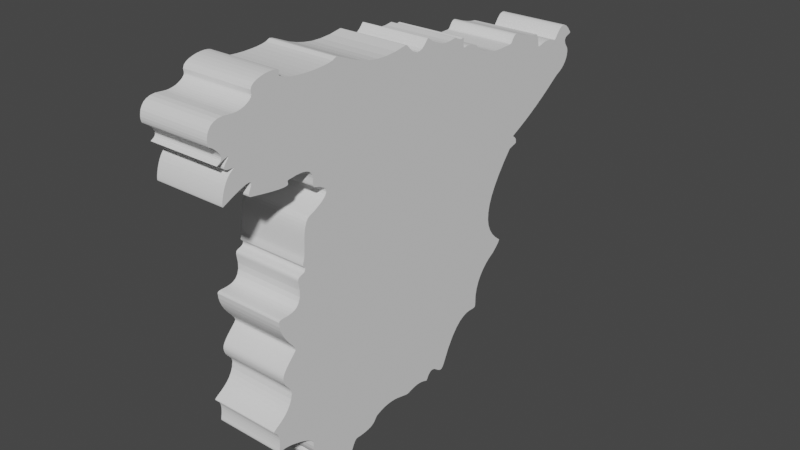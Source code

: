 # Source: espana.blend  (saved by Blender 2.80.75; exported with 4.5.12 LTS)
import bpy
from mathutils import Matrix  # noqa: F401  (used for matrix-valued properties, if any)

bpy.ops.wm.read_factory_settings(use_empty=True)
scene = bpy.context.scene
scene.name = 'Scene'

# ---- collections
col_collection = bpy.data.collections.new('Collection'); scene.collection.children.link(col_collection)

# ---- world
world_world = bpy.data.worlds.new('World'); scene.world = world_world
world_world.use_nodes = True; world_world.node_tree.nodes.clear()
_N = world_world.node_tree.nodes; _L = world_world.node_tree.links
n0 = _N.new('ShaderNodeOutputWorld'); n0.name = 'World Output'; n0.location = (300, 300)
n1 = _N.new('ShaderNodeBackground'); n1.name = 'Background'; n1.location = (10, 300)
n1.inputs[0].default_value = (0.05088, 0.05088, 0.05088, 1.0)
_L.new(n1.outputs[0], n0.inputs[0])
n0.is_active_output = True
world_world.color = (0.05088, 0.05088, 0.05088)
world_world.use_sun_shadow = False
world_world.sun_shadow_jitter_overblur = 0.0

# ---- meshes
me_beziercurve = bpy.data.meshes.new('BezierCurve')
me_beziercurve.from_pydata([(0.09282, 1.586, -0.1743), (0.1949, 1.503, -0.1743), (0.29, 1.435, -0.1743), (0.3784, 1.38, -0.1743), (0.4606, 1.339, -0.1743), (0.5369, 1.312, -0.1743), (0.608, 1.299, -0.1743), (0.674, 1.298, -0.1743), (0.7356, 1.31, -0.1743), (0.793, 1.335, -0.1743), (0.8468, 1.372, -0.1743), (0.8973, 1.421, -0.1743), (0.9449, 1.481, -0.1743), (0.952, 1.484, -0.1743), (0.9625, 1.48, -0.1743), (0.9756, 1.47, -0.1743), (0.9902, 1.457, -0.1743), (1.005, 1.441, -0.1743), (1.02, 1.425, -0.1743), (1.034, 1.41, -0.1743), (1.045, 1.397, -0.1743), (1.063, 1.366, -0.1743), (1.084, 1.332, -0.1743), (1.114, 1.295, -0.1743), (1.151, 1.256, -0.1743), (1.197, 1.22, -0.1743), (1.251, 1.188, -0.1743), (1.314, 1.164, -0.1743), (1.386, 1.15, -0.1743), (1.467, 1.15, -0.1743), (1.491, 1.148, -0.1743), (1.501, 1.137, -0.1743), (1.503, 1.119, -0.1743), (1.502, 1.093, -0.1743), (1.5, 1.06, -0.1743), (1.504, 1.021, -0.1743), (1.517, 0.9769, -0.1743), (1.543, 0.9281, -0.1743), (1.588, 0.8753, -0.1743), (1.656, 0.8192, -0.1743), (1.751, 0.7603, -0.1743), (1.878, 0.6995, -0.1743), (1.906, 0.6831, -0.1743), (1.92, 0.6659, -0.1743), (1.921, 0.6478, -0.1743), (1.914, 0.629, -0.1743), (1.901, 0.6095, -0.1743), (1.886, 0.5893, -0.1743), (1.871, 0.5685, -0.1743), (1.862, 0.5472, -0.1743), (1.859, 0.5253, -0.1743), (1.868, 0.5029, -0.1743), (1.89, 0.48, -0.1743), (1.929, 0.4568, -0.1743), (1.932, 0.4536, -0.1743), (1.931, 0.4478, -0.1743), (1.928, 0.4391, -0.1743), (1.923, 0.4275, -0.1743), (1.918, 0.4127, -0.1743), (1.913, 0.3946, -0.1743), (1.908, 0.373, -0.1743), (1.906, 0.3477, -0.1743), (1.905, 0.3186, -0.1743), (1.909, 0.2855, -0.1743), (1.916, 0.2482, -0.1743), (1.928, 0.2065, -0.1743), (1.93, 0.1907, -0.1743), (1.928, 0.171, -0.1743), (1.922, 0.1476, -0.1743), (1.915, 0.1206, -0.1743), (1.907, 0.09018, -0.1743), (1.899, 0.0564, -0.1743), (1.893, 0.01943, -0.1743), (1.89, -0.0206, -0.1743), (1.891, -0.06356, -0.1743), (1.896, -0.1093, -0.1743), (1.908, -0.1577, -0.1743), (1.928, -0.2087, -0.1743), (1.934, -0.2178, -0.1743), (1.942, -0.225, -0.1743), (1.951, -0.2315, -0.1743), (1.961, -0.2386, -0.1743), (1.972, -0.2474, -0.1743), (1.982, -0.2591, -0.1743), (1.992, -0.275, -0.1743), (2.001, -0.2962, -0.1743), (2.007, -0.324, -0.1743), (2.012, -0.3596, -0.1743), (2.014, -0.4042, -0.1743), (2.012, -0.459, -0.1743), (2.015, -0.4728, -0.1743), (2.025, -0.4854, -0.1743), (2.04, -0.4972, -0.1743), (2.06, -0.5086, -0.1743), (2.083, -0.5199, -0.1743), (2.107, -0.5316, -0.1743), (2.132, -0.544, -0.1743), (2.155, -0.5576, -0.1743), (2.176, -0.5728, -0.1743), (2.194, -0.5899, -0.1743), (2.206, -0.6093, -0.1743), (2.212, -0.6315, -0.1743), (2.209, -0.6505, -0.1743), (2.197, -0.677, -0.1743), (2.18, -0.7088, -0.1743), (2.157, -0.7437, -0.1743), (2.13, -0.7794, -0.1743), (2.102, -0.8137, -0.1743), (2.073, -0.8445, -0.1743), (2.045, -0.8694, -0.1743), (2.019, -0.8863, -0.1743), (1.997, -0.8929, -0.1743), (1.98, -0.8871, -0.1743), (1.971, -0.8665, -0.1743), (1.967, -0.8569, -0.1743), (1.963, -0.8557, -0.1743), (1.957, -0.8614, -0.1743), (1.949, -0.8723, -0.1743), (1.939, -0.8871, -0.1743), (1.925, -0.9042, -0.1743), (1.908, -0.922, -0.1743), (1.887, -0.939, -0.1743), (1.861, -0.9538, -0.1743), (1.831, -0.9647, -0.1743), (1.794, -0.9702, -0.1743), (1.752, -0.9688, -0.1743), (1.739, -0.9734, -0.1743), (1.723, -0.989, -0.1743), (1.707, -1.014, -0.1743), (1.69, -1.045, -0.1743), (1.674, -1.082, -0.1743), (1.659, -1.122, -0.1743), (1.646, -1.164, -0.1743), (1.635, -1.204, -0.1743), (1.628, -1.242, -0.1743), (1.625, -1.276, -0.1743), (1.627, -1.303, -0.1743), (1.635, -1.321, -0.1743), (1.64, -1.33, -0.1743), (1.637, -1.334, -0.1743), (1.627, -1.335, -0.1743), (1.612, -1.333, -0.1743), (1.593, -1.329, -0.1743), (1.57, -1.326, -0.1743), (1.546, -1.324, -0.1743), (1.52, -1.324, -0.1743), (1.494, -1.327, -0.1743), (1.469, -1.335, -0.1743), (1.447, -1.349, -0.1743), (1.428, -1.37, -0.1743), (1.419, -1.377, -0.1743), (1.411, -1.374, -0.1743), (1.402, -1.363, -0.1743), (1.391, -1.346, -0.1743), (1.378, -1.324, -0.1743), (1.362, -1.299, -0.1743), (1.343, -1.273, -0.1743), (1.32, -1.247, -0.1743), (1.291, -1.222, -0.1743), (1.258, -1.201, -0.1743), (1.219, -1.184, -0.1743), (1.172, -1.175, -0.1743), (1.159, -1.175, -0.1743), (1.146, -1.178, -0.1743), (1.134, -1.183, -0.1743), (1.123, -1.19, -0.1743), (1.112, -1.199, -0.1743), (1.1, -1.209, -0.1743), (1.088, -1.219, -0.1743), (1.075, -1.228, -0.1743), (1.062, -1.237, -0.1743), (1.046, -1.244, -0.1743), (1.029, -1.249, -0.1743), (1.009, -1.252, -0.1743), (0.9945, -1.251, -0.1743), (0.9794, -1.247, -0.1743), (0.9641, -1.24, -0.1743), (0.9486, -1.23, -0.1743), (0.933, -1.219, -0.1743), (0.9173, -1.206, -0.1743), (0.9017, -1.192, -0.1743), (0.8861, -1.177, -0.1743), (0.8706, -1.162, -0.1743), (0.8554, -1.147, -0.1743), (0.8405, -1.132, -0.1743), (0.8258, -1.119, -0.1743), (0.814, -1.113, -0.1743), (0.8, -1.116, -0.1743), (0.7836, -1.125, -0.1743), (0.7648, -1.138, -0.1743), (0.7434, -1.156, -0.1743), (0.7192, -1.176, -0.1743), (0.6922, -1.196, -0.1743), (0.6622, -1.216, -0.1743), (0.6291, -1.234, -0.1743), (0.5926, -1.249, -0.1743), (0.5527, -1.259, -0.1743), (0.5093, -1.263, -0.1743), (0.4985, -1.258, -0.1743), (0.4936, -1.243, -0.1743), (0.4925, -1.221, -0.1743), (0.4927, -1.194, -0.1743), (0.492, -1.164, -0.1743), (0.4881, -1.133, -0.1743), (0.4787, -1.103, -0.1743), (0.4615, -1.077, -0.1743), (0.4341, -1.057, -0.1743), (0.3943, -1.044, -0.1743), (0.3398, -1.042, -0.1743), (0.2683, -1.052, -0.1743), (0.2556, -1.053, -0.1743), (0.2458, -1.051, -0.1743), (0.2383, -1.047, -0.1743), (0.2328, -1.04, -0.1743), (0.2286, -1.032, -0.1743), (0.2252, -1.023, -0.1743), (0.2222, -1.013, -0.1743), (0.219, -1.004, -0.1743), (0.2152, -0.9949, -0.1743), (0.2102, -0.9874, -0.1743), (0.2035, -0.9817, -0.1743), (0.1947, -0.9783, -0.1743), (0.1828, -0.9767, -0.1743), (0.1753, -0.9773, -0.1743), (0.1711, -0.9797, -0.1743), (0.1691, -0.9831, -0.1743), (0.1682, -0.9871, -0.1743), (0.1674, -0.9911, -0.1743), (0.1656, -0.9945, -0.1743), (0.1619, -0.9968, -0.1743), (0.155, -0.9975, -0.1743), (0.1441, -0.9959, -0.1743), (0.128, -0.9915, -0.1743), (0.1057, -0.9838, -0.1743), (0.08866, -0.9797, -0.1743), (0.06572, -0.9771, -0.1743), (0.03815, -0.9755, -0.1743), (0.007208, -0.9742, -0.1743), (-0.02586, -0.9728, -0.1743), (-0.0598, -0.9707, -0.1743), (-0.09335, -0.9673, -0.1743), (-0.1253, -0.9621, -0.1743), (-0.1543, -0.9544, -0.1743), (-0.1792, -0.9438, -0.1743), (-0.1986, -0.9297, -0.1743), (-0.2114, -0.9114, -0.1743), (-0.2191, -0.8938, -0.1743), (-0.2299, -0.8695, -0.1743), (-0.2435, -0.841, -0.1743), (-0.2593, -0.8112, -0.1743), (-0.277, -0.7828, -0.1743), (-0.296, -0.7583, -0.1743), (-0.316, -0.7406, -0.1743), (-0.3365, -0.7323, -0.1743), (-0.3571, -0.7361, -0.1743), (-0.3772, -0.7547, -0.1743), (-0.3965, -0.7908, -0.1743), (-0.4145, -0.847, -0.1743), (-0.4214, -0.8574, -0.1743), (-0.4339, -0.8618, -0.1743), (-0.4507, -0.8625, -0.1743), (-0.4703, -0.8619, -0.1743), (-0.4913, -0.8625, -0.1743), (-0.5124, -0.8665, -0.1743), (-0.5321, -0.8763, -0.1743), (-0.549, -0.8943, -0.1743), (-0.5616, -0.9229, -0.1743), (-0.5687, -0.9644, -0.1743), (-0.5688, -1.021, -0.1743), (-0.5604, -1.095, -0.1743), (-0.5596, -1.101, -0.1743), (-0.561, -1.092, -0.1743), (-0.564, -1.073, -0.1743), (-0.568, -1.046, -0.1743), (-0.5725, -1.018, -0.1743), (-0.5766, -0.9911, -0.1743), (-0.5799, -0.9701, -0.1743), (-0.5816, -0.959, -0.1743), (-0.5812, -0.9619, -0.1743), (-0.5779, -0.9828, -0.1743), (-0.5712, -1.026, -0.1743), (-0.5604, -1.095, -0.1743), (-0.5569, -1.105, -0.1743), (-0.5511, -1.107, -0.1743), (-0.5441, -1.106, -0.1743), (-0.5366, -1.103, -0.1743), (-0.5295, -1.103, -0.1743), (-0.5237, -1.109, -0.1743), (-0.5199, -1.124, -0.1743), (-0.5189, -1.152, -0.1743), (-0.5218, -1.195, -0.1743), (-0.5292, -1.258, -0.1743), (-0.542, -1.343, -0.1743), (-0.5611, -1.454, -0.1743), (-0.568, -1.465, -0.1743), (-0.5811, -1.466, -0.1743), (-0.5981, -1.46, -0.1743), (-0.617, -1.451, -0.1743), (-0.6355, -1.442, -0.1743), (-0.6516, -1.438, -0.1743), (-0.663, -1.441, -0.1743), (-0.6675, -1.455, -0.1743), (-0.6631, -1.484, -0.1743), (-0.6476, -1.531, -0.1743), (-0.6188, -1.6, -0.1743), (-0.5746, -1.694, -0.1743), (-0.5766, -1.697, -0.1743), (-0.5853, -1.698, -0.1743), (-0.5998, -1.697, -0.1743), (-0.6187, -1.694, -0.1743), (-0.6412, -1.689, -0.1743), (-0.666, -1.682, -0.1743), (-0.692, -1.673, -0.1743), (-0.7183, -1.662, -0.1743), (-0.7437, -1.648, -0.1743), (-0.767, -1.632, -0.1743), (-0.7873, -1.613, -0.1743), (-0.8034, -1.592, -0.1743), (-0.8114, -1.58, -0.1743), (-0.8158, -1.578, -0.1743), (-0.8176, -1.584, -0.1743), (-0.8179, -1.595, -0.1743), (-0.8177, -1.61, -0.1743), (-0.8181, -1.626, -0.1743), (-0.8202, -1.64, -0.1743), (-0.8249, -1.652, -0.1743), (-0.8335, -1.658, -0.1743), (-0.8468, -1.657, -0.1743), (-0.8661, -1.646, -0.1743), (-0.8923, -1.624, -0.1743), (-0.9031, -1.616, -0.1743), (-0.9079, -1.617, -0.1743), (-0.9077, -1.625, -0.1743), (-0.9037, -1.638, -0.1743), (-0.8973, -1.655, -0.1743), (-0.8897, -1.673, -0.1743), (-0.8819, -1.69, -0.1743), (-0.8754, -1.704, -0.1743), (-0.8712, -1.714, -0.1743), (-0.8705, -1.717, -0.1743), (-0.8747, -1.711, -0.1743), (-0.8849, -1.694, -0.1743), (-0.8962, -1.681, -0.1743), (-0.9093, -1.676, -0.1743), (-0.9235, -1.676, -0.1743), (-0.9385, -1.682, -0.1743), (-0.9536, -1.691, -0.1743), (-0.9683, -1.703, -0.1743), (-0.982, -1.717, -0.1743), (-0.9943, -1.73, -0.1743), (-1.005, -1.744, -0.1743), (-1.012, -1.755, -0.1743), (-1.017, -1.763, -0.1743), (-1.018, -1.767, -0.1743), (-1.019, -1.771, -0.1743), (-1.029, -1.775, -0.1743), (-1.044, -1.778, -0.1743), (-1.064, -1.779, -0.1743), (-1.086, -1.776, -0.1743), (-1.11, -1.77, -0.1743), (-1.133, -1.758, -0.1743), (-1.155, -1.741, -0.1743), (-1.172, -1.716, -0.1743), (-1.184, -1.683, -0.1743), (-1.189, -1.641, -0.1743), (-1.185, -1.589, -0.1743), (-1.182, -1.56, -0.1743), (-1.182, -1.532, -0.1743), (-1.185, -1.506, -0.1743), (-1.19, -1.482, -0.1743), (-1.197, -1.459, -0.1743), (-1.206, -1.44, -0.1743), (-1.216, -1.422, -0.1743), (-1.226, -1.408, -0.1743), (-1.237, -1.397, -0.1743), (-1.247, -1.39, -0.1743), (-1.257, -1.387, -0.1743), (-1.266, -1.388, -0.1743), (-1.292, -1.391, -0.1743), (-1.314, -1.381, -0.1743), (-1.332, -1.361, -0.1743), (-1.346, -1.333, -0.1743), (-1.357, -1.299, -0.1743), (-1.365, -1.263, -0.1743), (-1.369, -1.226, -0.1743), (-1.37, -1.193, -0.1743), (-1.367, -1.164, -0.1743), (-1.362, -1.143, -0.1743), (-1.353, -1.133, -0.1743), (-1.342, -1.135, -0.1743), (-1.323, -1.139, -0.1743), (-1.307, -1.122, -0.1743), (-1.294, -1.086, -0.1743), (-1.284, -1.037, -0.1743), (-1.277, -0.9778, -0.1743), (-1.272, -0.9125, -0.1743), (-1.27, -0.8448, -0.1743), (-1.271, -0.7787, -0.1743), (-1.274, -0.718, -0.1743), (-1.28, -0.6667, -0.1743), (-1.288, -0.6284, -0.1743), (-1.298, -0.6072, -0.1743), (-1.305, -0.5905, -0.1743), (-1.301, -0.5661, -0.1743), (-1.289, -0.5338, -0.1743), (-1.272, -0.4933, -0.1743), (-1.251, -0.4444, -0.1743), (-1.228, -0.3868, -0.1743), (-1.207, -0.3203, -0.1743), (-1.19, -0.2447, -0.1743), (-1.178, -0.1596, -0.1743), (-1.175, -0.06485, -0.1743), (-1.182, 0.03982, -0.1743), (-1.201, 0.1546, -0.1743), (-1.199, 0.1643, -0.1743), (-1.191, 0.1761, -0.1743), (-1.177, 0.1899, -0.1743), (-1.161, 0.2059, -0.1743), (-1.144, 0.2239, -0.1743), (-1.129, 0.2441, -0.1743), (-1.118, 0.2664, -0.1743), (-1.112, 0.2909, -0.1743), (-1.114, 0.3175, -0.1743), (-1.125, 0.3463, -0.1743), (-1.149, 0.3773, -0.1743), (-1.186, 0.4104, -0.1743), (-1.19, 0.4169, -0.1743), (-1.187, 0.426, -0.1743), (-1.179, 0.438, -0.1743), (-1.168, 0.4535, -0.1743), (-1.154, 0.4727, -0.1743), (-1.14, 0.4961, -0.1743), (-1.126, 0.5242, -0.1743), (-1.113, 0.5574, -0.1743), (-1.104, 0.596, -0.1743), (-1.1, 0.6406, -0.1743), (-1.101, 0.6914, -0.1743), (-1.11, 0.749, -0.1743), (-1.111, 0.7573, -0.1743), (-1.109, 0.765, -0.1743), (-1.106, 0.7722, -0.1743), (-1.102, 0.7792, -0.1743), (-1.098, 0.7863, -0.1743), (-1.093, 0.7936, -0.1743), (-1.088, 0.8014, -0.1743), (-1.085, 0.8099, -0.1743), (-1.082, 0.8193, -0.1743), (-1.081, 0.8298, -0.1743), (-1.083, 0.8417, -0.1743), (-1.087, 0.8552, -0.1743), (-1.087, 0.8618, -0.1743), (-1.083, 0.8657, -0.1743), (-1.076, 0.8675, -0.1743), (-1.066, 0.8678, -0.1743), (-1.054, 0.8673, -0.1743), (-1.042, 0.8666, -0.1743), (-1.03, 0.8665, -0.1743), (-1.018, 0.8675, -0.1743), (-1.009, 0.8703, -0.1743), (-1.003, 0.8756, -0.1743), (-1.001, 0.884, -0.1743), (-1.004, 0.8962, -0.1743), (-1.006, 0.906, -0.1743), (-1.008, 0.9182, -0.1743), (-1.007, 0.9324, -0.1743), (-1.006, 0.948, -0.1743), (-1.004, 0.9643, -0.1743), (-1.001, 0.9809, -0.1743), (-0.9966, 0.9972, -0.1743), (-0.9918, 1.013, -0.1743), (-0.9863, 1.026, -0.1743), (-0.9802, 1.038, -0.1743), (-0.9736, 1.047, -0.1743), (-0.9667, 1.053, -0.1743), (-0.959, 1.059, -0.1743), (-0.9511, 1.067, -0.1743), (-0.9431, 1.077, -0.1743), (-0.9349, 1.09, -0.1743), (-0.9267, 1.105, -0.1743), (-0.9185, 1.122, -0.1743), (-0.9102, 1.142, -0.1743), (-0.902, 1.165, -0.1743), (-0.8939, 1.191, -0.1743), (-0.8859, 1.219, -0.1743), (-0.8781, 1.25, -0.1743), (-0.8704, 1.285, -0.1743), (-0.8688, 1.294, -0.1743), (-0.8676, 1.304, -0.1743), (-0.8668, 1.316, -0.1743), (-0.8663, 1.33, -0.1743), (-0.8661, 1.345, -0.1743), (-0.8661, 1.362, -0.1743), (-0.8663, 1.382, -0.1743), (-0.8667, 1.403, -0.1743), (-0.8671, 1.427, -0.1743), (-0.8676, 1.454, -0.1743), (-0.8681, 1.484, -0.1743), (-0.8686, 1.516, -0.1743), (-0.8705, 1.524, -0.1743), (-0.8756, 1.532, -0.1743), (-0.8831, 1.539, -0.1743), (-0.8923, 1.546, -0.1743), (-0.9023, 1.552, -0.1743), (-0.9125, 1.56, -0.1743), (-0.922, 1.568, -0.1743), (-0.9302, 1.577, -0.1743), (-0.9362, 1.587, -0.1743), (-0.9392, 1.599, -0.1743), (-0.9386, 1.614, -0.1743), (-0.9336, 1.63, -0.1743), (-0.9293, 1.641, -0.1743), (-0.9237, 1.655, -0.1743), (-0.9171, 1.674, -0.1743), (-0.9097, 1.695, -0.1743), (-0.902, 1.718, -0.1743), (-0.8941, 1.744, -0.1743), (-0.8865, 1.77, -0.1743), (-0.8794, 1.796, -0.1743), (-0.8732, 1.822, -0.1743), (-0.8682, 1.846, -0.1743), (-0.8647, 1.869, -0.1743), (-0.863, 1.89, -0.1743), (-0.8625, 1.898, -0.1743), (-0.8614, 1.905, -0.1743), (-0.8593, 1.912, -0.1743), (-0.856, 1.918, -0.1743), (-0.8511, 1.923, -0.1743), (-0.8444, 1.928, -0.1743), (-0.8356, 1.933, -0.1743), (-0.8242, 1.937, -0.1743), (-0.8102, 1.941, -0.1743), (-0.793, 1.944, -0.1743), (-0.7725, 1.948, -0.1743), (-0.7483, 1.951, -0.1743), (-0.7421, 1.954, -0.1743), (-0.7402, 1.961, -0.1743), (-0.7415, 1.972, -0.1743), (-0.745, 1.987, -0.1743), (-0.7499, 2.004, -0.1743), (-0.7551, 2.025, -0.1743), (-0.7596, 2.049, -0.1743), (-0.7625, 2.076, -0.1743), (-0.7627, 2.105, -0.1743), (-0.7594, 2.137, -0.1743), (-0.7514, 2.17, -0.1743), (-0.7379, 2.205, -0.1743), (-0.7393, 2.214, -0.1743), (-0.7491, 2.224, -0.1743), (-0.7647, 2.236, -0.1743), (-0.7837, 2.251, -0.1743), (-0.8035, 2.267, -0.1743), (-0.8216, 2.286, -0.1743), (-0.8355, 2.307, -0.1743), (-0.8426, 2.331, -0.1743), (-0.8405, 2.358, -0.1743), (-0.8266, 2.388, -0.1743), (-0.7983, 2.422, -0.1743), (-0.7532, 2.459, -0.1743), (-0.7472, 2.461, -0.1743), (-0.7426, 2.456, -0.1743), (-0.7389, 2.446, -0.1743), (-0.7352, 2.433, -0.1743), (-0.7307, 2.419, -0.1743), (-0.7249, 2.405, -0.1743), (-0.7168, 2.393, -0.1743), (-0.7058, 2.385, -0.1743), (-0.6911, 2.382, -0.1743), (-0.672, 2.387, -0.1743), (-0.6478, 2.4, -0.1743), (-0.6177, 2.424, -0.1743), (-0.6147, 2.426, -0.1743), (-0.6179, 2.424, -0.1743), (-0.6254, 2.417, -0.1743), (-0.6357, 2.408, -0.1743), (-0.6471, 2.398, -0.1743), (-0.6579, 2.388, -0.1743), (-0.6665, 2.381, -0.1743), (-0.6711, 2.376, -0.1743), (-0.6703, 2.377, -0.1743), (-0.6622, 2.384, -0.1743), (-0.6452, 2.399, -0.1743), (-0.6177, 2.424, -0.1743), (-0.6091, 2.429, -0.1743), (-0.5969, 2.433, -0.1743), (-0.5815, 2.435, -0.1743), (-0.5636, 2.435, -0.1743), (-0.5438, 2.432, -0.1743), (-0.5226, 2.425, -0.1743), (-0.5007, 2.415, -0.1743), (-0.4785, 2.4, -0.1743), (-0.4567, 2.381, -0.1743), (-0.4359, 2.356, -0.1743), (-0.4166, 2.325, -0.1743), (-0.3995, 2.288, -0.1743), (-0.3927, 2.276, -0.1743), (-0.379, 2.255, -0.1743), (-0.3592, 2.227, -0.1743), (-0.334, 2.19, -0.1743), (-0.3039, 2.146, -0.1743), (-0.2698, 2.095, -0.1743), (-0.2323, 2.036, -0.1743), (-0.1921, 1.97, -0.1743), (-0.1499, 1.897, -0.1743), (-0.1063, 1.817, -0.1743), (-0.0621, 1.73, -0.1743), (-0.01792, 1.637, -0.1743), (-0.01444, 1.631, -0.1743), (-0.01101, 1.631, -0.1743), (-0.007328, 1.634, -0.1743), (-0.003101, 1.639, -0.1743), (0.001974, 1.647, -0.1743), (0.008196, 1.655, -0.1743), (0.01586, 1.663, -0.1743), (0.02528, 1.67, -0.1743), (0.03674, 1.675, -0.1743), (0.05054, 1.677, -0.1743), (0.06699, 1.676, -0.1743), (1.045, 1.397, 0.05603), (0.09282, 1.586, -0.8247), (0.1949, 1.503, -0.8247), (0.29, 1.435, -0.8247), (0.3784, 1.38, -0.8247), (0.4606, 1.339, -0.8247), (0.5369, 1.312, -0.8247), (0.608, 1.299, -0.8247), (0.674, 1.298, -0.8247), (0.7356, 1.31, -0.8247), (0.793, 1.335, -0.8247), (0.8468, 1.372, -0.8247), (0.8973, 1.421, -0.8247), (0.9449, 1.481, -0.8247), (0.952, 1.484, -0.8247), (0.9625, 1.48, -0.8247), (0.9756, 1.47, -0.8247), (0.9902, 1.457, -0.8247), (1.005, 1.441, -0.8247), (1.02, 1.425, -0.8247), (1.034, 1.41, -0.8247), (1.045, 1.397, -0.8247), (1.063, 1.366, -0.8247), (1.084, 1.332, -0.8247), (1.114, 1.295, -0.8247), (1.151, 1.256, -0.8247), (1.197, 1.22, -0.8247), (1.251, 1.188, -0.8247), (1.314, 1.164, -0.8247), (1.386, 1.15, -0.8247), (1.467, 1.15, -0.8247), (1.491, 1.148, -0.8247), (1.501, 1.137, -0.8247), (1.503, 1.119, -0.8247), (1.502, 1.093, -0.8247), (1.5, 1.06, -0.8247), (1.504, 1.021, -0.8247), (1.517, 0.9769, -0.8247), (1.543, 0.9281, -0.8247), (1.588, 0.8753, -0.8247), (1.656, 0.8192, -0.8247), (1.751, 0.7603, -0.8247), (1.878, 0.6995, -0.8247), (1.906, 0.6831, -0.8247), (1.92, 0.6659, -0.8247), (1.921, 0.6478, -0.8247), (1.914, 0.629, -0.8247), (1.901, 0.6095, -0.8247), (1.886, 0.5893, -0.8247), (1.871, 0.5685, -0.8247), (1.862, 0.5472, -0.8247), (1.859, 0.5253, -0.8247), (1.868, 0.5029, -0.8247), (1.89, 0.48, -0.8247), (1.929, 0.4568, -0.8247), (1.932, 0.4536, -0.8247), (1.931, 0.4478, -0.8247), (1.928, 0.4391, -0.8247), (1.923, 0.4275, -0.8247), (1.918, 0.4127, -0.8247), (1.913, 0.3946, -0.8247), (1.908, 0.373, -0.8247), (1.906, 0.3477, -0.8247), (1.905, 0.3186, -0.8247), (1.909, 0.2855, -0.8247), (1.916, 0.2482, -0.8247), (1.928, 0.2065, -0.8247), (1.93, 0.1907, -0.8247), (1.928, 0.171, -0.8247), (1.922, 0.1476, -0.8247), (1.915, 0.1206, -0.8247), (1.907, 0.09018, -0.8247), (1.899, 0.0564, -0.8247), (1.893, 0.01943, -0.8247), (1.89, -0.0206, -0.8247), (1.891, -0.06356, -0.8247), (1.896, -0.1093, -0.8247), (1.908, -0.1577, -0.8247), (1.928, -0.2087, -0.8247), (1.934, -0.2178, -0.8247), (1.942, -0.225, -0.8247), (1.951, -0.2315, -0.8247), (1.961, -0.2386, -0.8247), (1.972, -0.2474, -0.8247), (1.982, -0.2591, -0.8247), (1.992, -0.275, -0.8247), (2.001, -0.2962, -0.8247), (2.007, -0.324, -0.8247), (2.012, -0.3596, -0.8247), (2.014, -0.4042, -0.8247), (2.012, -0.459, -0.8247), (2.015, -0.4728, -0.8247), (2.025, -0.4854, -0.8247), (2.04, -0.4972, -0.8247), (2.06, -0.5086, -0.8247), (2.083, -0.5199, -0.8247), (2.107, -0.5316, -0.8247), (2.132, -0.544, -0.8247), (2.155, -0.5576, -0.8247), (2.176, -0.5728, -0.8247), (2.194, -0.5899, -0.8247), (2.206, -0.6093, -0.8247), (2.212, -0.6315, -0.8247), (2.209, -0.6505, -0.8247), (2.197, -0.677, -0.8247), (2.18, -0.7088, -0.8247), (2.157, -0.7437, -0.8247), (2.13, -0.7794, -0.8247), (2.102, -0.8137, -0.8247), (2.073, -0.8445, -0.8247), (2.045, -0.8694, -0.8247), (2.019, -0.8863, -0.8247), (1.997, -0.8929, -0.8247), (1.98, -0.8871, -0.8247), (1.971, -0.8665, -0.8247), (1.967, -0.8569, -0.8247), (1.963, -0.8557, -0.8247), (1.957, -0.8614, -0.8247), (1.949, -0.8723, -0.8247), (1.939, -0.8871, -0.8247), (1.925, -0.9042, -0.8247), (1.908, -0.922, -0.8247), (1.887, -0.939, -0.8247), (1.861, -0.9538, -0.8247), (1.831, -0.9647, -0.8247), (1.794, -0.9702, -0.8247), (1.752, -0.9688, -0.8247), (1.739, -0.9734, -0.8247), (1.723, -0.989, -0.8247), (1.707, -1.014, -0.8247), (1.69, -1.045, -0.8247), (1.674, -1.082, -0.8247), (1.659, -1.122, -0.8247), (1.646, -1.164, -0.8247), (1.635, -1.204, -0.8247), (1.628, -1.242, -0.8247), (1.625, -1.276, -0.8247), (1.627, -1.303, -0.8247), (1.635, -1.321, -0.8247), (1.64, -1.33, -0.8247), (1.637, -1.334, -0.8247), (1.627, -1.335, -0.8247), (1.612, -1.333, -0.8247), (1.593, -1.329, -0.8247), (1.57, -1.326, -0.8247), (1.546, -1.324, -0.8247), (1.52, -1.324, -0.8247), (1.494, -1.327, -0.8247), (1.469, -1.335, -0.8247), (1.447, -1.349, -0.8247), (1.428, -1.37, -0.8247), (1.419, -1.377, -0.8247), (1.411, -1.374, -0.8247), (1.402, -1.363, -0.8247), (1.391, -1.346, -0.8247), (1.378, -1.324, -0.8247), (1.362, -1.299, -0.8247), (1.343, -1.273, -0.8247), (1.32, -1.247, -0.8247), (1.291, -1.222, -0.8247), (1.258, -1.201, -0.8247), (1.219, -1.184, -0.8247), (1.172, -1.175, -0.8247), (1.159, -1.175, -0.8247), (1.146, -1.178, -0.8247), (1.134, -1.183, -0.8247), (1.123, -1.19, -0.8247), (1.112, -1.199, -0.8247), (1.1, -1.209, -0.8247), (1.088, -1.219, -0.8247), (1.075, -1.228, -0.8247), (1.062, -1.237, -0.8247), (1.046, -1.244, -0.8247), (1.029, -1.249, -0.8247), (1.009, -1.252, -0.8247), (0.9945, -1.251, -0.8247), (0.9794, -1.247, -0.8247), (0.9641, -1.24, -0.8247), (0.9486, -1.23, -0.8247), (0.933, -1.219, -0.8247), (0.9173, -1.206, -0.8247), (0.9017, -1.192, -0.8247), (0.8861, -1.177, -0.8247), (0.8706, -1.162, -0.8247), (0.8554, -1.147, -0.8247), (0.8405, -1.132, -0.8247), (0.8258, -1.119, -0.8247), (0.814, -1.113, -0.8247), (0.8, -1.116, -0.8247), (0.7836, -1.125, -0.8247), (0.7648, -1.138, -0.8247), (0.7434, -1.156, -0.8247), (0.7192, -1.176, -0.8247), (0.6922, -1.196, -0.8247), (0.6622, -1.216, -0.8247), (0.6291, -1.234, -0.8247), (0.5926, -1.249, -0.8247), (0.5527, -1.259, -0.8247), (0.5093, -1.263, -0.8247), (0.4985, -1.258, -0.8247), (0.4936, -1.243, -0.8247), (0.4925, -1.221, -0.8247), (0.4927, -1.194, -0.8247), (0.492, -1.164, -0.8247), (0.4881, -1.133, -0.8247), (0.4787, -1.103, -0.8247), (0.4615, -1.077, -0.8247), (0.4341, -1.057, -0.8247), (0.3943, -1.044, -0.8247), (0.3398, -1.042, -0.8247), (0.2683, -1.052, -0.8247), (0.2556, -1.053, -0.8247), (0.2458, -1.051, -0.8247), (0.2383, -1.047, -0.8247), (0.2328, -1.04, -0.8247), (0.2286, -1.032, -0.8247), (0.2252, -1.023, -0.8247), (0.2222, -1.013, -0.8247), (0.219, -1.004, -0.8247), (0.2152, -0.9949, -0.8247), (0.2102, -0.9874, -0.8247), (0.2035, -0.9817, -0.8247), (0.1947, -0.9783, -0.8247), (0.1828, -0.9767, -0.8247), (0.1753, -0.9773, -0.8247), (0.1711, -0.9797, -0.8247), (0.1691, -0.9831, -0.8247), (0.1682, -0.9871, -0.8247), (0.1674, -0.9911, -0.8247), (0.1656, -0.9945, -0.8247), (0.1619, -0.9968, -0.8247), (0.155, -0.9975, -0.8247), (0.1441, -0.9959, -0.8247), (0.128, -0.9915, -0.8247), (0.1057, -0.9838, -0.8247), (0.08866, -0.9797, -0.8247), (0.06572, -0.9771, -0.8247), (0.03815, -0.9755, -0.8247), (0.007208, -0.9742, -0.8247), (-0.02586, -0.9728, -0.8247), (-0.0598, -0.9707, -0.8247), (-0.09335, -0.9673, -0.8247), (-0.1253, -0.9621, -0.8247), (-0.1543, -0.9544, -0.8247), (-0.1792, -0.9438, -0.8247), (-0.1986, -0.9297, -0.8247), (-0.2114, -0.9114, -0.8247), (-0.2191, -0.8938, -0.8247), (-0.2299, -0.8695, -0.8247), (-0.2435, -0.841, -0.8247), (-0.2593, -0.8112, -0.8247), (-0.277, -0.7828, -0.8247), (-0.296, -0.7583, -0.8247), (-0.316, -0.7406, -0.8247), (-0.3365, -0.7323, -0.8247), (-0.3571, -0.7361, -0.8247), (-0.3772, -0.7547, -0.8247), (-0.3965, -0.7908, -0.8247), (-0.4145, -0.847, -0.8247), (-0.4214, -0.8574, -0.8247), (-0.4339, -0.8618, -0.8247), (-0.4507, -0.8625, -0.8247), (-0.4703, -0.8619, -0.8247), (-0.4913, -0.8625, -0.8247), (-0.5124, -0.8665, -0.8247), (-0.5321, -0.8763, -0.8247), (-0.549, -0.8943, -0.8247), (-0.5616, -0.9229, -0.8247), (-0.5687, -0.9644, -0.8247), (-0.5688, -1.021, -0.8247), (-0.5604, -1.095, -0.8247), (-0.5596, -1.101, -0.8247), (-0.561, -1.092, -0.8247), (-0.564, -1.073, -0.8247), (-0.568, -1.046, -0.8247), (-0.5725, -1.018, -0.8247), (-0.5766, -0.9911, -0.8247), (-0.5799, -0.9701, -0.8247), (-0.5816, -0.959, -0.8247), (-0.5812, -0.9619, -0.8247), (-0.5779, -0.9828, -0.8247), (-0.5712, -1.026, -0.8247), (-0.5604, -1.095, -0.8247), (-0.5569, -1.105, -0.8247), (-0.5511, -1.107, -0.8247), (-0.5441, -1.106, -0.8247), (-0.5366, -1.103, -0.8247), (-0.5295, -1.103, -0.8247), (-0.5237, -1.109, -0.8247), (-0.5199, -1.124, -0.8247), (-0.5189, -1.152, -0.8247), (-0.5218, -1.195, -0.8247), (-0.5292, -1.258, -0.8247), (-0.542, -1.343, -0.8247), (-0.5611, -1.454, -0.8247), (-0.568, -1.465, -0.8247), (-0.5811, -1.466, -0.8247), (-0.5981, -1.46, -0.8247), (-0.617, -1.451, -0.8247), (-0.6355, -1.442, -0.8247), (-0.6516, -1.438, -0.8247), (-0.663, -1.441, -0.8247), (-0.6675, -1.455, -0.8247), (-0.6631, -1.484, -0.8247), (-0.6476, -1.531, -0.8247), (-0.6188, -1.6, -0.8247), (-0.5746, -1.694, -0.8247), (-0.5766, -1.697, -0.8247), (-0.5853, -1.698, -0.8247), (-0.5998, -1.697, -0.8247), (-0.6187, -1.694, -0.8247), (-0.6412, -1.689, -0.8247), (-0.666, -1.682, -0.8247), (-0.692, -1.673, -0.8247), (-0.7183, -1.662, -0.8247), (-0.7437, -1.648, -0.8247), (-0.767, -1.632, -0.8247), (-0.7873, -1.613, -0.8247), (-0.8034, -1.592, -0.8247), (-0.8114, -1.58, -0.8247), (-0.8158, -1.578, -0.8247), (-0.8176, -1.584, -0.8247), (-0.8179, -1.595, -0.8247), (-0.8177, -1.61, -0.8247), (-0.8181, -1.626, -0.8247), (-0.8202, -1.64, -0.8247), (-0.8249, -1.652, -0.8247), (-0.8335, -1.658, -0.8247), (-0.8468, -1.657, -0.8247), (-0.8661, -1.646, -0.8247), (-0.8923, -1.624, -0.8247), (-0.9031, -1.616, -0.8247), (-0.9079, -1.617, -0.8247), (-0.9077, -1.625, -0.8247), (-0.9037, -1.638, -0.8247), (-0.8973, -1.655, -0.8247), (-0.8897, -1.673, -0.8247), (-0.8819, -1.69, -0.8247), (-0.8754, -1.704, -0.8247), (-0.8712, -1.714, -0.8247), (-0.8705, -1.717, -0.8247), (-0.8747, -1.711, -0.8247), (-0.8849, -1.694, -0.8247), (-0.8962, -1.681, -0.8247), (-0.9093, -1.676, -0.8247), (-0.9235, -1.676, -0.8247), (-0.9385, -1.682, -0.8247), (-0.9536, -1.691, -0.8247), (-0.9683, -1.703, -0.8247), (-0.982, -1.717, -0.8247), (-0.9943, -1.73, -0.8247), (-1.005, -1.744, -0.8247), (-1.012, -1.755, -0.8247), (-1.017, -1.763, -0.8247), (-1.018, -1.767, -0.8247), (-1.019, -1.771, -0.8247), (-1.029, -1.775, -0.8247), (-1.044, -1.778, -0.8247), (-1.064, -1.779, -0.8247), (-1.086, -1.776, -0.8247), (-1.11, -1.77, -0.8247), (-1.133, -1.758, -0.8247), (-1.155, -1.741, -0.8247), (-1.172, -1.716, -0.8247), (-1.184, -1.683, -0.8247), (-1.189, -1.641, -0.8247), (-1.185, -1.589, -0.8247), (-1.182, -1.56, -0.8247), (-1.182, -1.532, -0.8247), (-1.185, -1.506, -0.8247), (-1.19, -1.482, -0.8247), (-1.197, -1.459, -0.8247), (-1.206, -1.44, -0.8247), (-1.216, -1.422, -0.8247), (-1.226, -1.408, -0.8247), (-1.237, -1.397, -0.8247), (-1.247, -1.39, -0.8247), (-1.257, -1.387, -0.8247), (-1.266, -1.388, -0.8247), (-1.292, -1.391, -0.8247), (-1.314, -1.381, -0.8247), (-1.332, -1.361, -0.8247), (-1.346, -1.333, -0.8247), (-1.357, -1.299, -0.8247), (-1.365, -1.263, -0.8247), (-1.369, -1.226, -0.8247), (-1.37, -1.193, -0.8247), (-1.367, -1.164, -0.8247), (-1.362, -1.143, -0.8247), (-1.353, -1.133, -0.8247), (-1.342, -1.135, -0.8247), (-1.323, -1.139, -0.8247), (-1.307, -1.122, -0.8247), (-1.294, -1.086, -0.8247), (-1.284, -1.037, -0.8247), (-1.277, -0.9778, -0.8247), (-1.272, -0.9125, -0.8247), (-1.27, -0.8448, -0.8247), (-1.271, -0.7787, -0.8247), (-1.274, -0.718, -0.8247), (-1.28, -0.6667, -0.8247), (-1.288, -0.6284, -0.8247), (-1.298, -0.6072, -0.8247), (-1.305, -0.5905, -0.8247), (-1.301, -0.5661, -0.8247), (-1.289, -0.5338, -0.8247), (-1.272, -0.4933, -0.8247), (-1.251, -0.4444, -0.8247), (-1.228, -0.3868, -0.8247), (-1.207, -0.3203, -0.8247), (-1.19, -0.2447, -0.8247), (-1.178, -0.1596, -0.8247), (-1.175, -0.06485, -0.8247), (-1.182, 0.03982, -0.8247), (-1.201, 0.1546, -0.8247), (-1.199, 0.1643, -0.8247), (-1.191, 0.1761, -0.8247), (-1.177, 0.1899, -0.8247), (-1.161, 0.2059, -0.8247), (-1.144, 0.2239, -0.8247), (-1.129, 0.2441, -0.8247), (-1.118, 0.2664, -0.8247), (-1.112, 0.2909, -0.8247), (-1.114, 0.3175, -0.8247), (-1.125, 0.3463, -0.8247), (-1.149, 0.3773, -0.8247), (-1.186, 0.4104, -0.8247), (-1.19, 0.4169, -0.8247), (-1.187, 0.426, -0.8247), (-1.179, 0.438, -0.8247), (-1.168, 0.4535, -0.8247), (-1.154, 0.4727, -0.8247), (-1.14, 0.4961, -0.8247), (-1.126, 0.5242, -0.8247), (-1.113, 0.5574, -0.8247), (-1.104, 0.596, -0.8247), (-1.1, 0.6406, -0.8247), (-1.101, 0.6914, -0.8247), (-1.11, 0.749, -0.8247), (-1.111, 0.7573, -0.8247), (-1.109, 0.765, -0.8247), (-1.106, 0.7722, -0.8247), (-1.102, 0.7792, -0.8247), (-1.098, 0.7863, -0.8247), (-1.093, 0.7936, -0.8247), (-1.088, 0.8014, -0.8247), (-1.085, 0.8099, -0.8247), (-1.082, 0.8193, -0.8247), (-1.081, 0.8298, -0.8247), (-1.083, 0.8417, -0.8247), (-1.087, 0.8552, -0.8247), (-1.087, 0.8618, -0.8247), (-1.083, 0.8657, -0.8247), (-1.076, 0.8675, -0.8247), (-1.066, 0.8678, -0.8247), (-1.054, 0.8673, -0.8247), (-1.042, 0.8666, -0.8247), (-1.03, 0.8665, -0.8247), (-1.018, 0.8675, -0.8247), (-1.009, 0.8703, -0.8247), (-1.003, 0.8756, -0.8247), (-1.001, 0.884, -0.8247), (-1.004, 0.8962, -0.8247), (-1.006, 0.906, -0.8247), (-1.008, 0.9182, -0.8247), (-1.007, 0.9324, -0.8247), (-1.006, 0.948, -0.8247), (-1.004, 0.9643, -0.8247), (-1.001, 0.9809, -0.8247), (-0.9966, 0.9972, -0.8247), (-0.9918, 1.013, -0.8247), (-0.9863, 1.026, -0.8247), (-0.9802, 1.038, -0.8247), (-0.9736, 1.047, -0.8247), (-0.9667, 1.053, -0.8247), (-0.959, 1.059, -0.8247), (-0.9511, 1.067, -0.8247), (-0.9431, 1.077, -0.8247), (-0.9349, 1.09, -0.8247), (-0.9267, 1.105, -0.8247), (-0.9185, 1.122, -0.8247), (-0.9102, 1.142, -0.8247), (-0.902, 1.165, -0.8247), (-0.8939, 1.191, -0.8247), (-0.8859, 1.219, -0.8247), (-0.8781, 1.25, -0.8247), (-0.8704, 1.285, -0.8247), (-0.8688, 1.294, -0.8247), (-0.8676, 1.304, -0.8247), (-0.8668, 1.316, -0.8247), (-0.8663, 1.33, -0.8247), (-0.8661, 1.345, -0.8247), (-0.8661, 1.362, -0.8247), (-0.8663, 1.382, -0.8247), (-0.8667, 1.403, -0.8247), (-0.8671, 1.427, -0.8247), (-0.8676, 1.454, -0.8247), (-0.8681, 1.484, -0.8247), (-0.8686, 1.516, -0.8247), (-0.8705, 1.524, -0.8247), (-0.8756, 1.532, -0.8247), (-0.8831, 1.539, -0.8247), (-0.8923, 1.546, -0.8247), (-0.9023, 1.552, -0.8247), (-0.9125, 1.56, -0.8247), (-0.922, 1.568, -0.8247), (-0.9302, 1.577, -0.8247), (-0.9362, 1.587, -0.8247), (-0.9392, 1.599, -0.8247), (-0.9386, 1.614, -0.8247), (-0.9336, 1.63, -0.8247), (-0.9293, 1.641, -0.8247), (-0.9237, 1.655, -0.8247), (-0.9171, 1.674, -0.8247), (-0.9097, 1.695, -0.8247), (-0.902, 1.718, -0.8247), (-0.8941, 1.744, -0.8247), (-0.8865, 1.77, -0.8247), (-0.8794, 1.796, -0.8247), (-0.8732, 1.822, -0.8247), (-0.8682, 1.846, -0.8247), (-0.8647, 1.869, -0.8247), (-0.863, 1.89, -0.8247), (-0.8625, 1.898, -0.8247), (-0.8614, 1.905, -0.8247), (-0.8593, 1.912, -0.8247), (-0.856, 1.918, -0.8247), (-0.8511, 1.923, -0.8247), (-0.8444, 1.928, -0.8247), (-0.8356, 1.933, -0.8247), (-0.8242, 1.937, -0.8247), (-0.8102, 1.941, -0.8247), (-0.793, 1.944, -0.8247), (-0.7725, 1.948, -0.8247), (-0.7483, 1.951, -0.8247), (-0.7421, 1.954, -0.8247), (-0.7402, 1.961, -0.8247), (-0.7415, 1.972, -0.8247), (-0.745, 1.987, -0.8247), (-0.7499, 2.004, -0.8247), (-0.7551, 2.025, -0.8247), (-0.7596, 2.049, -0.8247), (-0.7625, 2.076, -0.8247), (-0.7627, 2.105, -0.8247), (-0.7594, 2.137, -0.8247), (-0.7514, 2.17, -0.8247), (-0.7379, 2.205, -0.8247), (-0.7393, 2.214, -0.8247), (-0.7491, 2.224, -0.8247), (-0.7647, 2.236, -0.8247), (-0.7837, 2.251, -0.8247), (-0.8035, 2.267, -0.8247), (-0.8216, 2.286, -0.8247), (-0.8355, 2.307, -0.8247), (-0.8426, 2.331, -0.8247), (-0.8405, 2.358, -0.8247), (-0.8266, 2.388, -0.8247), (-0.7983, 2.422, -0.8247), (-0.7532, 2.459, -0.8247), (-0.7472, 2.461, -0.8247), (-0.7426, 2.456, -0.8247), (-0.7389, 2.446, -0.8247), (-0.7352, 2.433, -0.8247), (-0.7307, 2.419, -0.8247), (-0.7249, 2.405, -0.8247), (-0.7168, 2.393, -0.8247), (-0.7058, 2.385, -0.8247), (-0.6911, 2.382, -0.8247), (-0.672, 2.387, -0.8247), (-0.6478, 2.4, -0.8247), (-0.6177, 2.424, -0.8247), (-0.6147, 2.426, -0.8247), (-0.6179, 2.424, -0.8247), (-0.6254, 2.417, -0.8247), (-0.6357, 2.408, -0.8247), (-0.6471, 2.398, -0.8247), (-0.6579, 2.388, -0.8247), (-0.6665, 2.381, -0.8247), (-0.6711, 2.376, -0.8247), (-0.6703, 2.377, -0.8247), (-0.6622, 2.384, -0.8247), (-0.6452, 2.399, -0.8247), (-0.6177, 2.424, -0.8247), (-0.6091, 2.429, -0.8247), (-0.5969, 2.433, -0.8247), (-0.5815, 2.435, -0.8247), (-0.5636, 2.435, -0.8247), (-0.5438, 2.432, -0.8247), (-0.5226, 2.425, -0.8247), (-0.5007, 2.415, -0.8247), (-0.4785, 2.4, -0.8247), (-0.4567, 2.381, -0.8247), (-0.4359, 2.356, -0.8247), (-0.4166, 2.325, -0.8247), (-0.3995, 2.288, -0.8247), (-0.3927, 2.276, -0.8247), (-0.379, 2.255, -0.8247), (-0.3592, 2.227, -0.8247), (-0.334, 2.19, -0.8247), (-0.3039, 2.146, -0.8247), (-0.2698, 2.095, -0.8247), (-0.2323, 2.036, -0.8247), (-0.1921, 1.97, -0.8247), (-0.1499, 1.897, -0.8247), (-0.1063, 1.817, -0.8247), (-0.0621, 1.73, -0.8247), (-0.01792, 1.637, -0.8247), (-0.01444, 1.631, -0.8247), (-0.01101, 1.631, -0.8247), (-0.007328, 1.634, -0.8247), (-0.003101, 1.639, -0.8247), (0.001974, 1.647, -0.8247), (0.008196, 1.655, -0.8247), (0.01586, 1.663, -0.8247), (0.02528, 1.67, -0.8247), (0.03674, 1.675, -0.8247), (0.05054, 1.677, -0.8247), (0.06699, 1.676, -0.8247)], [(20, 617)], [(20, 19, 21), (553, 554, 1172, 1171), (887, 889, 886), (347, 348, 966, 965), (141, 142, 760, 759), (554, 555, 1173, 1172), (348, 349, 967, 966), (142, 143, 761, 760), (555, 556, 1174, 1173), (349, 350, 968, 967), (143, 144, 762, 761), (556, 557, 1175, 1174), (350, 351, 969, 968), (144, 145, 763, 762), (557, 558, 1176, 1175), (351, 352, 970, 969), (145, 146, 764, 763), (558, 559, 1177, 1176), (352, 353, 971, 970), (146, 147, 765, 764), (559, 560, 1178, 1177), (353, 354, 972, 971), (147, 148, 766, 765), (560, 561, 1179, 1178), (354, 355, 973, 972), (148, 149, 767, 766), (561, 562, 1180, 1179), (355, 356, 974, 973), (149, 150, 768, 767), (562, 563, 1181, 1180), (356, 357, 975, 974), (150, 151, 769, 768), (563, 564, 1182, 1181), (357, 358, 976, 975), (151, 152, 770, 769), (564, 565, 1183, 1182), (358, 359, 977, 976), (152, 153, 771, 770), (565, 566, 1184, 1183), (359, 360, 978, 977), (153, 154, 772, 771), (566, 567, 1185, 1184), (360, 361, 979, 978), (154, 155, 773, 772), (567, 568, 1186, 1185), (361, 362, 980, 979), (155, 156, 774, 773), (568, 569, 1187, 1186), (362, 363, 981, 980), (156, 157, 775, 774), (569, 570, 1188, 1187), (363, 364, 982, 981), (157, 158, 776, 775), (570, 571, 1189, 1188), (364, 365, 983, 982), (158, 159, 777, 776), (571, 572, 1190, 1189), (365, 366, 984, 983), (159, 160, 778, 777), (572, 573, 1191, 1190), (366, 367, 985, 984), (160, 161, 779, 778), (573, 574, 1192, 1191), (367, 368, 986, 985), (161, 162, 780, 779), (574, 575, 1193, 1192), (368, 369, 987, 986), (162, 163, 781, 780), (575, 576, 1194, 1193), (369, 370, 988, 987), (163, 164, 782, 781), (576, 577, 1195, 1194), (370, 371, 989, 988), (164, 165, 783, 782), (577, 578, 1196, 1195), (371, 372, 990, 989), (165, 166, 784, 783), (578, 579, 1197, 1196), (372, 373, 991, 990), (166, 167, 785, 784), (579, 580, 1198, 1197), (373, 374, 992, 991), (167, 168, 786, 785), (580, 581, 1199, 1198), (374, 375, 993, 992), (168, 169, 787, 786), (581, 582, 1200, 1199), (375, 376, 994, 993), (169, 170, 788, 787), (582, 583, 1201, 1200), (376, 377, 995, 994), (170, 171, 789, 788), (583, 584, 1202, 1201), (377, 378, 996, 995), (171, 172, 790, 789), (584, 585, 1203, 1202), (378, 379, 997, 996), (172, 173, 791, 790), (585, 586, 1204, 1203), (379, 380, 998, 997), (173, 174, 792, 791), (586, 587, 1205, 1204), (380, 381, 999, 998), (174, 175, 793, 792), (587, 588, 1206, 1205), (381, 382, 1000, 999), (175, 176, 794, 793), (588, 589, 1207, 1206), (382, 383, 1001, 1000), (176, 177, 795, 794), (589, 590, 1208, 1207), (383, 384, 1002, 1001), (177, 178, 796, 795), (590, 591, 1209, 1208), (384, 385, 1003, 1002), (178, 179, 797, 796), (591, 592, 1210, 1209), (385, 386, 1004, 1003), (179, 180, 798, 797), (592, 593, 1211, 1210), (386, 387, 1005, 1004), (180, 181, 799, 798), (593, 594, 1212, 1211), (387, 388, 1006, 1005), (181, 182, 800, 799), (594, 595, 1213, 1212), (388, 389, 1007, 1006), (182, 183, 801, 800), (595, 596, 1214, 1213), (389, 390, 1008, 1007), (183, 184, 802, 801), (596, 597, 1215, 1214), (390, 391, 1009, 1008), (184, 185, 803, 802), (597, 598, 1216, 1215), (391, 392, 1010, 1009), (185, 186, 804, 803), (598, 599, 1217, 1216), (392, 393, 1011, 1010), (186, 187, 805, 804), (599, 600, 1218, 1217), (393, 394, 1012, 1011), (187, 188, 806, 805), (600, 601, 1219, 1218), (394, 395, 1013, 1012), (188, 189, 807, 806), (601, 602, 1220, 1219), (395, 396, 1014, 1013), (189, 190, 808, 807), (602, 603, 1221, 1220), (396, 397, 1015, 1014), (190, 191, 809, 808), (603, 604, 1222, 1221), (397, 398, 1016, 1015), (191, 192, 810, 809), (604, 605, 1223, 1222), (398, 399, 1017, 1016), (192, 193, 811, 810), (605, 606, 1224, 1223), (399, 400, 1018, 1017), (193, 194, 812, 811), (606, 607, 1225, 1224), (400, 401, 1019, 1018), (194, 195, 813, 812), (607, 608, 1226, 1225), (401, 402, 1020, 1019), (195, 196, 814, 813), (608, 609, 1227, 1226), (402, 403, 1021, 1020), (196, 197, 815, 814), (609, 610, 1228, 1227), (403, 404, 1022, 1021), (197, 198, 816, 815), (610, 611, 1229, 1228), (404, 405, 1023, 1022), (198, 199, 817, 816), (611, 612, 1230, 1229), (405, 406, 1024, 1023), (199, 200, 818, 817), (612, 613, 1231, 1230), (406, 407, 1025, 1024), (200, 201, 819, 818), (613, 614, 1232, 1231), (407, 408, 1026, 1025), (201, 202, 820, 819), (614, 615, 1233, 1232), (408, 409, 1027, 1026), (202, 203, 821, 820), (615, 616, 1234, 1233), (409, 410, 1028, 1027), (203, 204, 822, 821), (616, 0, 618, 1234), (410, 411, 1029, 1028), (204, 205, 823, 822), (411, 412, 1030, 1029), (205, 206, 824, 823), (0, 1, 619, 618), (412, 413, 1031, 1030), (206, 207, 825, 824), (1, 2, 620, 619), (413, 414, 1032, 1031), (207, 208, 826, 825), (2, 3, 621, 620), (414, 415, 1033, 1032), (208, 209, 827, 826), (3, 4, 622, 621), (415, 416, 1034, 1033), (209, 210, 828, 827), (4, 5, 623, 622), (416, 417, 1035, 1034), (210, 211, 829, 828), (5, 6, 624, 623), (417, 418, 1036, 1035), (211, 212, 830, 829), (6, 7, 625, 624), (418, 419, 1037, 1036), (212, 213, 831, 830), (7, 8, 626, 625), (419, 420, 1038, 1037), (213, 214, 832, 831), (8, 9, 627, 626), (420, 421, 1039, 1038), (214, 215, 833, 832), (9, 10, 628, 627), (421, 422, 1040, 1039), (215, 216, 834, 833), (10, 11, 629, 628), (422, 423, 1041, 1040), (216, 217, 835, 834), (11, 12, 630, 629), (423, 424, 1042, 1041), (217, 218, 836, 835), (12, 13, 631, 630), (424, 425, 1043, 1042), (218, 219, 837, 836), (13, 14, 632, 631), (425, 426, 1044, 1043), (219, 220, 838, 837), (14, 15, 633, 632), (426, 427, 1045, 1044), (220, 221, 839, 838), (15, 16, 634, 633), (427, 428, 1046, 1045), (221, 222, 840, 839), (16, 17, 635, 634), (428, 429, 1047, 1046), (222, 223, 841, 840), (17, 18, 636, 635), (429, 430, 1048, 1047), (223, 224, 842, 841), (18, 19, 637, 636), (430, 431, 1049, 1048), (224, 225, 843, 842), (19, 20, 638, 637), (431, 432, 1050, 1049), (225, 226, 844, 843), (20, 21, 639, 638), (432, 433, 1051, 1050), (226, 227, 845, 844), (433, 434, 1052, 1051), (227, 228, 846, 845), (21, 22, 640, 639), (434, 435, 1053, 1052), (228, 229, 847, 846), (22, 23, 641, 640), (435, 436, 1054, 1053), (229, 230, 848, 847), (23, 24, 642, 641), (436, 437, 1055, 1054), (230, 231, 849, 848), (24, 25, 643, 642), (437, 438, 1056, 1055), (231, 232, 850, 849), (25, 26, 644, 643), (438, 439, 1057, 1056), (232, 233, 851, 850), (26, 27, 645, 644), (439, 440, 1058, 1057), (233, 234, 852, 851), (27, 28, 646, 645), (440, 441, 1059, 1058), (234, 235, 853, 852), (28, 29, 647, 646), (441, 442, 1060, 1059), (235, 236, 854, 853), (29, 30, 648, 647), (442, 443, 1061, 1060), (236, 237, 855, 854), (30, 31, 649, 648), (443, 444, 1062, 1061), (237, 238, 856, 855), (31, 32, 650, 649), (444, 445, 1063, 1062), (238, 239, 857, 856), (32, 33, 651, 650), (445, 446, 1064, 1063), (239, 240, 858, 857), (33, 34, 652, 651), (446, 447, 1065, 1064), (240, 241, 859, 858), (34, 35, 653, 652), (447, 448, 1066, 1065), (241, 242, 860, 859), (35, 36, 654, 653), (448, 449, 1067, 1066), (242, 243, 861, 860), (36, 37, 655, 654), (449, 450, 1068, 1067), (243, 244, 862, 861), (37, 38, 656, 655), (450, 451, 1069, 1068), (244, 245, 863, 862), (38, 39, 657, 656), (451, 452, 1070, 1069), (245, 246, 864, 863), (39, 40, 658, 657), (452, 453, 1071, 1070), (246, 247, 865, 864), (40, 41, 659, 658), (453, 454, 1072, 1071), (247, 248, 866, 865), (41, 42, 660, 659), (454, 455, 1073, 1072), (248, 249, 867, 866), (42, 43, 661, 660), (455, 456, 1074, 1073), (249, 250, 868, 867), (43, 44, 662, 661), (456, 457, 1075, 1074), (250, 251, 869, 868), (44, 45, 663, 662), (457, 458, 1076, 1075), (251, 252, 870, 869), (45, 46, 664, 663), (458, 459, 1077, 1076), (252, 253, 871, 870), (46, 47, 665, 664), (459, 460, 1078, 1077), (253, 254, 872, 871), (47, 48, 666, 665), (460, 461, 1079, 1078), (254, 255, 873, 872), (48, 49, 667, 666), (461, 462, 1080, 1079), (255, 256, 874, 873), (49, 50, 668, 667), (462, 463, 1081, 1080), (256, 257, 875, 874), (50, 51, 669, 668), (463, 464, 1082, 1081), (257, 258, 876, 875), (51, 52, 670, 669), (464, 465, 1083, 1082), (258, 259, 877, 876), (52, 53, 671, 670), (465, 466, 1084, 1083), (259, 260, 878, 877), (53, 54, 672, 671), (466, 467, 1085, 1084), (260, 261, 879, 878), (54, 55, 673, 672), (467, 468, 1086, 1085), (261, 262, 880, 879), (55, 56, 674, 673), (468, 469, 1087, 1086), (262, 263, 881, 880), (56, 57, 675, 674), (469, 470, 1088, 1087), (263, 264, 882, 881), (57, 58, 676, 675), (470, 471, 1089, 1088), (264, 265, 883, 882), (58, 59, 677, 676), (471, 472, 1090, 1089), (265, 266, 884, 883), (59, 60, 678, 677), (472, 473, 1091, 1090), (266, 267, 885, 884), (60, 61, 679, 678), (473, 474, 1092, 1091), (267, 268, 886, 885), (61, 62, 680, 679), (474, 475, 1093, 1092), (268, 269, 887, 886), (62, 63, 681, 680), (475, 476, 1094, 1093), (269, 270, 888, 887), (63, 64, 682, 681), (476, 477, 1095, 1094), (270, 271, 889, 888), (64, 65, 683, 682), (477, 478, 1096, 1095), (271, 272, 890, 889), (65, 66, 684, 683), (478, 479, 1097, 1096), (272, 273, 891, 890), (66, 67, 685, 684), (479, 480, 1098, 1097), (273, 274, 892, 891), (67, 68, 686, 685), (480, 481, 1099, 1098), (274, 275, 893, 892), (68, 69, 687, 686), (481, 482, 1100, 1099), (275, 276, 894, 893), (69, 70, 688, 687), (482, 483, 1101, 1100), (276, 277, 895, 894), (70, 71, 689, 688), (483, 484, 1102, 1101), (277, 278, 896, 895), (71, 72, 690, 689), (484, 485, 1103, 1102), (278, 279, 897, 896), (72, 73, 691, 690), (485, 486, 1104, 1103), (279, 280, 898, 897), (73, 74, 692, 691), (486, 487, 1105, 1104), (280, 281, 899, 898), (74, 75, 693, 692), (487, 488, 1106, 1105), (281, 282, 900, 899), (75, 76, 694, 693), (488, 489, 1107, 1106), (282, 283, 901, 900), (76, 77, 695, 694), (489, 490, 1108, 1107), (283, 284, 902, 901), (77, 78, 696, 695), (490, 491, 1109, 1108), (284, 285, 903, 902), (78, 79, 697, 696), (491, 492, 1110, 1109), (285, 286, 904, 903), (79, 80, 698, 697), (492, 493, 1111, 1110), (286, 287, 905, 904), (80, 81, 699, 698), (493, 494, 1112, 1111), (287, 288, 906, 905), (81, 82, 700, 699), (494, 495, 1113, 1112), (288, 289, 907, 906), (82, 83, 701, 700), (495, 496, 1114, 1113), (289, 290, 908, 907), (83, 84, 702, 701), (496, 497, 1115, 1114), (290, 291, 909, 908), (84, 85, 703, 702), (497, 498, 1116, 1115), (291, 292, 910, 909), (85, 86, 704, 703), (498, 499, 1117, 1116), (292, 293, 911, 910), (86, 87, 705, 704), (499, 500, 1118, 1117), (293, 294, 912, 911), (87, 88, 706, 705), (500, 501, 1119, 1118), (294, 295, 913, 912), (88, 89, 707, 706), (501, 502, 1120, 1119), (295, 296, 914, 913), (89, 90, 708, 707), (502, 503, 1121, 1120), (296, 297, 915, 914), (90, 91, 709, 708), (503, 504, 1122, 1121), (297, 298, 916, 915), (91, 92, 710, 709), (504, 505, 1123, 1122), (298, 299, 917, 916), (92, 93, 711, 710), (505, 506, 1124, 1123), (299, 300, 918, 917), (93, 94, 712, 711), (506, 507, 1125, 1124), (300, 301, 919, 918), (94, 95, 713, 712), (507, 508, 1126, 1125), (301, 302, 920, 919), (95, 96, 714, 713), (508, 509, 1127, 1126), (302, 303, 921, 920), (96, 97, 715, 714), (509, 510, 1128, 1127), (303, 304, 922, 921), (97, 98, 716, 715), (510, 511, 1129, 1128), (304, 305, 923, 922), (98, 99, 717, 716), (511, 512, 1130, 1129), (305, 306, 924, 923), (99, 100, 718, 717), (512, 513, 1131, 1130), (306, 307, 925, 924), (100, 101, 719, 718), (513, 514, 1132, 1131), (307, 308, 926, 925), (101, 102, 720, 719), (514, 515, 1133, 1132), (308, 309, 927, 926), (102, 103, 721, 720), (515, 516, 1134, 1133), (309, 310, 928, 927), (103, 104, 722, 721), (516, 517, 1135, 1134), (310, 311, 929, 928), (104, 105, 723, 722), (517, 518, 1136, 1135), (311, 312, 930, 929), (105, 106, 724, 723), (518, 519, 1137, 1136), (312, 313, 931, 930), (106, 107, 725, 724), (519, 520, 1138, 1137), (313, 314, 932, 931), (107, 108, 726, 725), (520, 521, 1139, 1138), (314, 315, 933, 932), (108, 109, 727, 726), (521, 522, 1140, 1139), (315, 316, 934, 933), (109, 110, 728, 727), (522, 523, 1141, 1140), (316, 317, 935, 934), (110, 111, 729, 728), (523, 524, 1142, 1141), (317, 318, 936, 935), (111, 112, 730, 729), (524, 525, 1143, 1142), (318, 319, 937, 936), (112, 113, 731, 730), (525, 526, 1144, 1143), (319, 320, 938, 937), (113, 114, 732, 731), (526, 527, 1145, 1144), (320, 321, 939, 938), (114, 115, 733, 732), (527, 528, 1146, 1145), (321, 322, 940, 939), (115, 116, 734, 733), (528, 529, 1147, 1146), (322, 323, 941, 940), (116, 117, 735, 734), (529, 530, 1148, 1147), (323, 324, 942, 941), (117, 118, 736, 735), (530, 531, 1149, 1148), (324, 325, 943, 942), (118, 119, 737, 736), (531, 532, 1150, 1149), (325, 326, 944, 943), (119, 120, 738, 737), (532, 533, 1151, 1150), (326, 327, 945, 944), (120, 121, 739, 738), (533, 534, 1152, 1151), (327, 328, 946, 945), (121, 122, 740, 739), (534, 535, 1153, 1152), (328, 329, 947, 946), (122, 123, 741, 740), (535, 536, 1154, 1153), (329, 330, 948, 947), (123, 124, 742, 741), (536, 537, 1155, 1154), (330, 331, 949, 948), (124, 125, 743, 742), (537, 538, 1156, 1155), (331, 332, 950, 949), (125, 126, 744, 743), (538, 539, 1157, 1156), (332, 333, 951, 950), (126, 127, 745, 744), (539, 540, 1158, 1157), (333, 334, 952, 951), (127, 128, 746, 745), (540, 541, 1159, 1158), (334, 335, 953, 952), (128, 129, 747, 746), (541, 542, 1160, 1159), (335, 336, 954, 953), (129, 130, 748, 747), (542, 543, 1161, 1160), (336, 337, 955, 954), (130, 131, 749, 748), (543, 544, 1162, 1161), (337, 338, 956, 955), (131, 132, 750, 749), (544, 545, 1163, 1162), (338, 339, 957, 956), (132, 133, 751, 750), (545, 546, 1164, 1163), (339, 340, 958, 957), (133, 134, 752, 751), (546, 547, 1165, 1164), (340, 341, 959, 958), (134, 135, 753, 752), (547, 548, 1166, 1165), (341, 342, 960, 959), (135, 136, 754, 753), (548, 549, 1167, 1166), (342, 343, 961, 960), (136, 137, 755, 754), (549, 550, 1168, 1167), (343, 344, 962, 961), (137, 138, 756, 755), (550, 551, 1169, 1168), (344, 345, 963, 962), (138, 139, 757, 756), (551, 552, 1170, 1169), (345, 346, 964, 963), (139, 140, 758, 757), (552, 553, 1171, 1170), (346, 347, 965, 964), (140, 141, 759, 758), (271, 269, 268), (0, 616, 615), (615, 614, 613), (613, 612, 615), (612, 611, 0), (611, 610, 0), (610, 609, 0), (612, 0, 615), (0, 609, 608), (1, 0, 606), (0, 608, 607), (0, 607, 606), (2, 1, 480), (1, 606, 482), (492, 606, 605), (605, 604, 496), (604, 603, 497), (534, 600, 535), (603, 602, 534), (602, 601, 534), (535, 599, 598), (601, 600, 534), (600, 599, 535), (536, 598, 597), (543, 596, 544), (597, 596, 539), (596, 595, 545), (545, 595, 594), (596, 543, 542), (598, 536, 535), (596, 545, 544), (536, 597, 537), (545, 594, 593), (593, 592, 545), (592, 591, 568), (568, 590, 589), (590, 568, 591), (568, 589, 588), (568, 588, 587), (587, 586, 572), (586, 585, 572), (585, 584, 572), (584, 583, 572), (583, 582, 581), (572, 583, 581), (579, 578, 577), (576, 575, 574), (579, 577, 576), (587, 572, 568), (592, 546, 545), (546, 592, 568), (580, 579, 576), (576, 574, 573), (576, 573, 580), (573, 572, 580), (571, 570, 569), (571, 569, 568), (581, 580, 572), (572, 571, 568), (568, 567, 546), (567, 566, 546), (566, 565, 548), (546, 566, 547), (565, 564, 550), (13, 12, 14), (12, 11, 15), (15, 14, 12), (17, 16, 11), (16, 15, 11), (19, 18, 11), (18, 17, 11), (22, 21, 10), (21, 19, 11), (21, 11, 10), (23, 22, 10), (23, 10, 9), (24, 23, 9), (24, 9, 8), (25, 24, 8), (25, 8, 7), (26, 25, 7), (26, 7, 37), (7, 6, 220), (26, 37, 36), (27, 26, 36), (30, 29, 32), (29, 28, 33), (32, 31, 30), (33, 32, 29), (34, 33, 28), (34, 28, 35), (28, 27, 35), (35, 27, 36), (37, 7, 38), (6, 5, 252), (38, 7, 207), (207, 7, 220), (5, 4, 252), (39, 50, 40), (50, 39, 62), (39, 38, 62), (42, 41, 45), (41, 40, 48), (47, 41, 48), (40, 50, 49), (40, 49, 48), (41, 47, 46), (44, 43, 42), (46, 45, 41), (45, 44, 42), (62, 38, 63), (4, 3, 459), (63, 38, 71), (71, 38, 72), (51, 50, 62), (72, 38, 73), (52, 51, 59), (52, 59, 58), (54, 53, 55), (53, 52, 56), (56, 55, 53), (57, 56, 52), (57, 52, 58), (59, 51, 60), (3, 2, 459), (60, 51, 61), (61, 51, 62), (38, 207, 73), (606, 492, 491), (73, 207, 206), (66, 65, 67), (65, 64, 68), (64, 63, 70), (70, 63, 71), (65, 68, 67), (69, 64, 70), (69, 68, 64), (220, 6, 221), (73, 206, 186), (186, 74, 73), (74, 186, 75), (76, 162, 161), (162, 76, 186), (161, 127, 126), (76, 75, 186), (127, 161, 160), (76, 126, 77), (126, 76, 161), (77, 126, 89), (78, 77, 89), (89, 126, 90), (82, 81, 84), (81, 80, 85), (84, 83, 82), (86, 85, 80), (85, 84, 81), (88, 87, 79), (87, 86, 79), (89, 88, 78), (80, 79, 86), (88, 79, 78), (90, 126, 125), (90, 125, 116), (91, 90, 115), (96, 95, 104), (95, 94, 105), (105, 94, 106), (98, 97, 103), (97, 96, 104), (100, 99, 102), (99, 98, 103), (102, 99, 103), (102, 101, 100), (104, 103, 97), (105, 104, 95), (108, 107, 114), (107, 106, 115), (114, 107, 115), (110, 109, 114), (109, 108, 114), (112, 111, 113), (111, 110, 113), (114, 113, 110), (94, 93, 106), (106, 93, 115), (93, 92, 115), (115, 92, 91), (116, 115, 90), (116, 125, 117), (119, 118, 125), (118, 117, 125), (547, 566, 548), (120, 119, 124), (122, 121, 123), (121, 120, 123), (124, 123, 120), (125, 124, 119), (128, 127, 160), (129, 128, 159), (128, 160, 159), (130, 129, 159), (131, 130, 158), (221, 6, 252), (564, 563, 555), (132, 131, 157), (157, 131, 158), (133, 132, 157), (134, 133, 145), (134, 145, 144), (135, 134, 144), (135, 144, 143), (136, 135, 142), (142, 135, 143), (137, 136, 141), (139, 138, 137), (141, 140, 137), (140, 139, 137), (142, 141, 136), (145, 133, 146), (133, 157, 156), (146, 133, 156), (147, 146, 155), (148, 147, 154), (146, 156, 155), (154, 147, 155), (150, 149, 151), (149, 148, 152), (152, 151, 149), (154, 153, 148), (153, 152, 148), (158, 130, 159), (163, 162, 185), (185, 162, 186), (164, 163, 184), (165, 164, 182), (163, 185, 184), (166, 165, 181), (183, 164, 184), (168, 167, 178), (167, 166, 179), (179, 166, 180), (170, 169, 177), (169, 168, 178), (170, 177, 176), (172, 171, 176), (171, 170, 176), (174, 173, 175), (173, 172, 175), (176, 175, 172), (178, 177, 169), (179, 178, 167), (182, 181, 165), (181, 180, 166), (183, 182, 164), (187, 186, 206), (188, 187, 205), (189, 188, 205), (205, 187, 206), (563, 562, 556), (548, 565, 549), (192, 191, 204), (191, 190, 204), (204, 190, 189), (189, 205, 204), (561, 560, 557), (560, 559, 557), (562, 561, 556), (556, 561, 557), (559, 558, 557), (556, 555, 563), (555, 554, 564), (554, 553, 552), (564, 554, 552), (552, 551, 564), (551, 550, 564), (550, 549, 565), (193, 192, 203), (194, 193, 203), (196, 195, 201), (195, 194, 202), (201, 195, 202), (198, 197, 199), (197, 196, 199), (199, 196, 200), (201, 200, 196), (203, 192, 204), (603, 534, 498), (497, 603, 498), (203, 202, 194), (596, 541, 540), (542, 541, 596), (540, 539, 596), (539, 538, 597), (538, 537, 597), (604, 497, 496), (252, 4, 253), (492, 605, 493), (210, 209, 214), (209, 208, 217), (210, 214, 213), (208, 207, 220), (606, 491, 490), (533, 532, 519), (532, 531, 520), (516, 534, 533), (211, 210, 212), (213, 212, 210), (215, 214, 209), (216, 215, 209), (493, 605, 494), (534, 516, 498), (531, 530, 520), (530, 529, 521), (529, 528, 521), (528, 527, 522), (522, 527, 523), (527, 526, 523), (526, 525, 524), (523, 526, 524), (522, 521, 528), (521, 520, 530), (209, 217, 216), (217, 208, 218), (218, 208, 219), (219, 208, 220), (520, 519, 532), (519, 518, 533), (494, 605, 495), (253, 4, 421), (518, 517, 533), (517, 516, 533), (222, 221, 251), (421, 4, 422), (223, 222, 250), (516, 515, 498), (515, 514, 498), (224, 223, 233), (221, 252, 251), (225, 224, 231), (514, 513, 499), (498, 514, 499), (513, 512, 499), (226, 225, 230), (222, 251, 250), (228, 227, 229), (227, 226, 230), (229, 227, 230), (232, 231, 224), (231, 230, 225), (233, 232, 224), (512, 511, 500), (234, 233, 223), (510, 509, 503), (509, 508, 504), (508, 507, 505), (507, 506, 505), (505, 504, 508), (504, 503, 509), (503, 502, 510), (502, 501, 510), (510, 501, 511), (235, 234, 223), (235, 223, 250), (238, 237, 249), (237, 236, 249), (238, 249, 248), (239, 238, 248), (241, 240, 247), (240, 239, 247), (247, 239, 248), (243, 242, 246), (242, 241, 246), (245, 244, 243), (246, 245, 243), (247, 246, 241), (236, 235, 250), (501, 500, 511), (236, 250, 249), (500, 499, 512), (496, 495, 605), (606, 490, 489), (254, 253, 411), (606, 489, 488), (255, 254, 409), (606, 488, 487), (606, 487, 486), (258, 257, 259), (257, 256, 260), (259, 257, 260), (256, 255, 263), (606, 486, 485), (606, 485, 484), (261, 260, 256), (606, 484, 483), (606, 483, 482), (262, 261, 256), (263, 262, 256), (1, 482, 481), (264, 263, 255), (1, 481, 480), (264, 255, 408), (265, 264, 406), (2, 480, 479), (266, 265, 397), (2, 479, 478), (2, 478, 460), (267, 266, 279), (422, 4, 459), (268, 267, 275), (253, 421, 420), (253, 420, 411), (459, 2, 460), (254, 411, 410), (254, 410, 409), (478, 477, 460), (477, 476, 460), (476, 475, 460), (474, 473, 470), (473, 472, 471), (470, 473, 471), (475, 474, 467), (460, 475, 466), (470, 469, 474), (469, 468, 474), (468, 467, 474), (467, 466, 475), (466, 465, 460), (465, 464, 461), (464, 463, 461), (463, 462, 461), (465, 461, 460), (272, 271, 268), (271, 270, 269), (274, 273, 268), (273, 272, 268), (276, 275, 279), (275, 274, 268), (279, 275, 267), (278, 277, 276), (279, 278, 276), (286, 285, 287), (285, 284, 287), (288, 287, 284), (290, 289, 282), (289, 288, 283), (292, 291, 299), (291, 290, 282), (292, 299, 298), (294, 293, 295), (293, 292, 297), (296, 295, 293), (297, 296, 293), (297, 292, 298), (289, 283, 282), (283, 288, 284), (291, 282, 300), (299, 291, 300), (301, 300, 319), (300, 282, 281), (319, 370, 331), (306, 305, 307), (305, 304, 308), (308, 307, 305), (310, 309, 304), (309, 308, 304), (312, 311, 304), (311, 310, 304), (314, 313, 303), (313, 312, 304), (316, 315, 303), (315, 314, 303), (318, 317, 303), (317, 316, 303), (313, 304, 303), (319, 318, 301), (318, 303, 302), (318, 302, 301), (459, 458, 435), (458, 457, 444), (455, 454, 447), (454, 453, 448), (447, 454, 448), (453, 452, 448), (452, 451, 449), (448, 452, 449), (451, 450, 449), (456, 455, 447), (370, 319, 371), (319, 300, 371), (457, 456, 446), (456, 447, 446), (323, 322, 328), (322, 321, 329), (328, 322, 329), (325, 324, 327), (324, 323, 328), (327, 324, 328), (327, 326, 325), (330, 329, 320), (329, 321, 320), (331, 330, 319), (330, 320, 319), (331, 370, 369), (338, 337, 340), (337, 336, 341), (340, 339, 338), (341, 340, 337), (336, 335, 342), (341, 336, 342), (342, 335, 343), (335, 334, 343), (343, 334, 344), (334, 333, 344), (344, 333, 332), (345, 344, 332), (345, 332, 331), (346, 345, 331), (457, 446, 445), (457, 445, 444), (347, 346, 365), (346, 331, 366), (348, 347, 365), (346, 366, 365), (368, 331, 369), (444, 443, 436), (442, 441, 437), (441, 440, 437), (444, 436, 458), (443, 442, 437), (436, 443, 437), (331, 368, 367), (349, 348, 364), (350, 349, 359), (331, 367, 366), (440, 439, 437), (439, 438, 437), (354, 353, 355), (353, 352, 355), (356, 355, 352), (358, 357, 350), (357, 356, 351), (351, 356, 352), (360, 359, 349), (359, 358, 350), (362, 361, 349), (361, 360, 349), (364, 363, 349), (363, 362, 349), (365, 364, 348), (357, 351, 350), (371, 300, 372), (372, 300, 373), (373, 300, 392), (392, 300, 281), (374, 373, 392), (375, 374, 391), (376, 375, 390), (374, 392, 391), (377, 376, 381), (375, 391, 390), (379, 378, 377), (381, 380, 377), (380, 379, 377), (383, 382, 376), (382, 381, 376), (385, 384, 390), (384, 383, 390), (387, 386, 389), (386, 385, 390), (389, 388, 387), (390, 389, 386), (383, 376, 390), (436, 435, 458), (393, 392, 281), (394, 393, 279), (395, 394, 279), (393, 281, 280), (396, 395, 279), (393, 280, 279), (397, 396, 266), (398, 397, 265), (399, 398, 265), (402, 401, 403), (401, 400, 403), (400, 399, 405), (396, 279, 266), (405, 399, 406), (404, 403, 400), (405, 404, 400), (435, 434, 459), (434, 433, 422), (406, 399, 265), (407, 406, 264), (408, 407, 264), (409, 408, 255), (414, 413, 415), (413, 412, 416), (412, 411, 419), (412, 419, 418), (413, 416, 415), (417, 412, 418), (417, 416, 412), (429, 428, 424), (428, 427, 425), (424, 428, 425), (427, 426, 425), (430, 429, 424), (430, 424, 431), (424, 423, 431), (431, 423, 432), (423, 422, 432), (432, 422, 433), (434, 422, 459), (419, 411, 420), (629, 630, 633), (630, 631, 632), (633, 630, 632), (633, 634, 629), (634, 635, 629), (635, 636, 629), (636, 637, 629), (637, 638, 629), (638, 639, 629), (639, 640, 628), (628, 629, 639), (640, 641, 628), (628, 641, 627), (641, 642, 627), (627, 642, 626), (642, 643, 626), (626, 643, 625), (643, 644, 625), (625, 644, 655), (644, 645, 654), (655, 644, 654), (624, 625, 838), (646, 647, 651), (647, 648, 650), (650, 648, 649), (651, 647, 650), (651, 652, 646), (646, 652, 653), (645, 646, 653), (645, 653, 654), (625, 655, 656), (623, 624, 870), (625, 656, 825), (625, 825, 838), (668, 657, 658), (622, 623, 870), (657, 668, 680), (657, 680, 656), (668, 658, 667), (667, 658, 666), (658, 659, 666), (659, 660, 663), (666, 659, 665), (660, 661, 662), (662, 663, 660), (663, 664, 659), (664, 665, 659), (621, 622, 1077), (656, 680, 681), (656, 681, 689), (656, 689, 690), (656, 690, 691), (668, 669, 680), (669, 670, 677), (677, 670, 676), (670, 671, 674), (671, 672, 673), (674, 671, 673), (674, 675, 670), (670, 675, 676), (620, 621, 1077), (669, 677, 678), (669, 678, 679), (669, 679, 680), (656, 691, 825), (681, 682, 688), (682, 683, 686), (683, 684, 685), (686, 683, 685), (686, 687, 682), (681, 688, 689), (688, 682, 687), (619, 620, 1098), (1233, 1234, 618), (618, 619, 1224), (825, 691, 824), (624, 838, 839), (1096, 620, 1078), (1232, 1233, 1231), (1233, 618, 1230), (1230, 1231, 1233), (1228, 1229, 618), (1229, 1230, 618), (1227, 1228, 618), (620, 1096, 1097), (1224, 1102, 1103), (1102, 1224, 1101), (1101, 1224, 1100), (1226, 1227, 618), (691, 692, 804), (1224, 1103, 1104), (692, 693, 804), (1224, 1104, 1105), (1225, 1226, 618), (1224, 1225, 618), (693, 694, 804), (1106, 1224, 1105), (1224, 1106, 1107), (694, 695, 744), (1224, 619, 1100), (695, 696, 707), (1115, 1221, 1222), (1222, 1223, 1114), (1219, 1152, 1218), (1220, 1221, 1152), (1152, 1219, 1220), (1218, 1153, 1217), (1216, 1217, 1153), (1216, 1154, 1155), (1214, 1215, 1157), (1215, 1216, 1155), (1214, 1159, 1160), (1213, 1214, 1163), (1159, 1214, 1158), (1213, 1163, 1212), (1154, 1216, 1153), (1158, 1214, 1157), (1153, 1218, 1152), (1163, 1214, 1162), (1212, 1163, 1211), (1209, 1210, 1186), (1210, 1211, 1163), (1186, 1208, 1209), (1208, 1186, 1207), (1186, 1206, 1207), (1204, 1205, 1190), (1205, 1206, 1186), (1190, 1205, 1186), (1202, 1203, 1190), (1203, 1204, 1190), (1200, 1201, 1199), (1201, 1202, 1190), (1195, 1196, 1197), (1192, 1193, 1194), (1194, 1195, 1197), (1201, 1190, 1199), (1186, 1210, 1164), (1194, 1197, 1198), (1191, 1192, 1194), (1190, 1191, 1198), (1191, 1194, 1198), (1223, 1224, 1110), (1187, 1188, 1189), (1186, 1187, 1189), (1190, 1198, 1199), (1186, 1189, 1190), (1210, 1163, 1164), (1185, 1186, 1164), (1184, 1185, 1164), (1183, 1184, 1166), (1182, 1183, 1168), (1177, 1178, 1175), (1178, 1179, 1175), (1175, 1176, 1177), (1173, 1174, 1181), (1174, 1175, 1179), (1171, 1172, 1170), (1172, 1173, 1182), (1169, 1170, 1182), (1182, 1170, 1172), (1167, 1168, 1183), (1168, 1169, 1182), (1166, 1167, 1183), (1180, 1174, 1179), (1174, 1180, 1181), (1165, 1166, 1184), (1173, 1181, 1182), (1164, 1165, 1184), (1161, 1162, 1214), (1160, 1161, 1214), (1152, 1221, 1116), (1155, 1156, 1215), (1156, 1157, 1215), (1221, 1115, 1116), (1115, 1222, 1114), (696, 697, 706), (1224, 1107, 1108), (698, 699, 703), (699, 700, 702), (703, 699, 702), (697, 698, 704), (704, 698, 703), (700, 701, 702), (704, 705, 697), (705, 706, 697), (706, 707, 696), (1151, 1152, 1134), (1100, 619, 1099), (1132, 1116, 1117), (1150, 1151, 1137), (1116, 1132, 1133), (1148, 1149, 1138), (1149, 1150, 1138), (1146, 1147, 1139), (1147, 1148, 1139), (1139, 1148, 1138), (1144, 1145, 1141), (1145, 1146, 1140), (1144, 1141, 1142), (1142, 1143, 1144), (1140, 1141, 1145), (1139, 1140, 1146), (1116, 1133, 1134), (1152, 1116, 1134), (707, 708, 744), (708, 709, 733), (695, 707, 744), (1138, 1150, 1137), (1137, 1151, 1136), (1136, 1151, 1135), (1135, 1151, 1134), (1131, 1132, 1117), (1114, 1223, 1113), (709, 710, 733), (1113, 1223, 1112), (1130, 1131, 1117), (1130, 1117, 1118), (1129, 1130, 1118), (1126, 1127, 1122), (1127, 1128, 1121), (1122, 1127, 1121), (1128, 1129, 1119), (1129, 1118, 1119), (1124, 1125, 1123), (1125, 1126, 1123), (1122, 1123, 1126), (1120, 1121, 1128), (1119, 1120, 1128), (1112, 1223, 1111), (1111, 1223, 1110), (1110, 1224, 1109), (1109, 1224, 1108), (1099, 619, 1098), (1098, 620, 1097), (1078, 620, 1077), (624, 839, 870), (824, 691, 804), (804, 694, 780), (694, 744, 779), (780, 694, 779), (710, 711, 733), (712, 713, 723), (713, 714, 722), (722, 714, 715), (722, 715, 721), (711, 712, 724), (715, 716, 721), (716, 717, 721), (717, 718, 720), (718, 719, 720), (720, 721, 717), (722, 723, 713), (723, 724, 712), (724, 725, 733), (733, 725, 732), (725, 726, 732), (726, 727, 732), (727, 728, 732), (728, 729, 731), (732, 728, 731), (729, 730, 731), (1095, 1096, 1078), (1094, 1095, 1078), (711, 724, 733), (1094, 1078, 1093), (1090, 1091, 1089), (1091, 1092, 1088), (1089, 1091, 1088), (1092, 1093, 1085), (1077, 622, 1040), (733, 734, 708), (1087, 1088, 1092), (1085, 1086, 1092), (1086, 1087, 1092), (1083, 1084, 1078), (1084, 1085, 1093), (1078, 1084, 1093), (1081, 1082, 1079), (1082, 1083, 1079), (1079, 1080, 1081), (1078, 1079, 1083), (735, 736, 743), (736, 737, 743), (734, 735, 743), (734, 743, 708), (743, 737, 742), (737, 738, 742), (738, 739, 741), (742, 738, 741), (739, 740, 741), (1040, 622, 1039), (743, 744, 708), (1076, 1077, 1053), (744, 745, 779), (1075, 1076, 1062), (745, 746, 778), (778, 746, 777), (1074, 1075, 1064), (745, 778, 779), (746, 747, 777), (1071, 1072, 1066), (1072, 1073, 1065), (1073, 1074, 1064), (1053, 1077, 1052), (747, 748, 777), (1070, 1071, 1066), (1072, 1065, 1066), (1068, 1069, 1067), (1069, 1070, 1067), (1066, 1067, 1070), (1076, 1053, 1054), (748, 749, 776), (777, 748, 776), (1064, 1065, 1073), (749, 750, 775), (750, 751, 775), (776, 749, 775), (751, 752, 763), (1063, 1064, 1075), (752, 753, 762), (1062, 1063, 1075), (753, 754, 760), (775, 751, 774), (1061, 1062, 1054), (755, 756, 757), (754, 755, 759), (1058, 1059, 1055), (1059, 1060, 1055), (1060, 1061, 1055), (774, 751, 764), (1062, 1076, 1054), (755, 757, 758), (758, 759, 755), (759, 760, 754), (1056, 1057, 1055), (1057, 1058, 1055), (1054, 1055, 1061), (760, 761, 753), (753, 761, 762), (762, 763, 752), (763, 764, 751), (1051, 1052, 1040), (764, 765, 773), (1050, 1051, 1040), (766, 767, 770), (767, 768, 769), (1049, 1050, 1041), (1041, 1050, 1040), (1048, 1049, 1042), (767, 769, 770), (1047, 1048, 1042), (1049, 1041, 1042), (1045, 1046, 1043), (1046, 1047, 1042), (1043, 1044, 1045), (1042, 1043, 1046), (765, 766, 772), (766, 770, 771), (772, 766, 771), (765, 772, 773), (773, 774, 764), (1033, 1034, 1031), (1034, 1035, 1030), (1031, 1032, 1033), (1030, 1031, 1034), (1029, 1030, 1037), (1030, 1035, 1036), (1030, 1036, 1037), (1028, 1029, 872), (1029, 1037, 1038), (1029, 1038, 871), (872, 1029, 871), (1038, 1039, 871), (1027, 1028, 872), (882, 1024, 1025), (1021, 1022, 1018), (1022, 1023, 1018), (1019, 1020, 1021), (1018, 1019, 1021), (1023, 1024, 1017), (1018, 1023, 1017), (1017, 1024, 883), (1017, 883, 1016), (1016, 883, 1015), (1025, 1026, 882), (1015, 883, 884), (1015, 884, 1014), (1026, 1027, 873), (1014, 884, 897), (1014, 897, 1013), (1024, 882, 883), (1013, 897, 1012), (1040, 1052, 1077), (897, 1011, 1012), (1011, 897, 898), (899, 1010, 1011), (1039, 622, 871), (780, 781, 803), (780, 803, 804), (781, 782, 802), (803, 781, 802), (782, 783, 800), (784, 785, 797), (785, 786, 796), (784, 798, 799), (783, 784, 799), (802, 782, 801), (798, 784, 797), (801, 782, 800), (786, 787, 796), (787, 788, 795), (795, 788, 794), (788, 789, 794), (789, 790, 794), (790, 791, 793), (791, 792, 793), (793, 794, 790), (795, 796, 787), (796, 797, 785), (799, 800, 783), (1005, 1006, 1007), (1003, 1004, 1008), (1004, 1005, 1007), (1008, 1004, 1007), (1001, 1002, 1008), (1002, 1003, 1008), (999, 1000, 994), (1000, 1001, 994), (997, 998, 995), (998, 999, 995), (995, 999, 994), (995, 996, 997), (993, 994, 1008), (994, 1001, 1008), (1008, 1009, 993), (992, 993, 1009), (992, 1009, 1010), (991, 992, 1010), (991, 1010, 918), (990, 991, 918), (1011, 898, 899), (1010, 899, 918), (989, 990, 918), (989, 937, 988), (937, 989, 918), (988, 937, 949), (987, 988, 949), (804, 805, 824), (986, 987, 949), (986, 949, 985), (985, 949, 984), (805, 806, 823), (824, 805, 823), (806, 807, 823), (982, 966, 967), (982, 983, 966), (983, 984, 964), (967, 981, 982), (980, 981, 967), (967, 978, 979), (979, 980, 967), (976, 977, 968), (977, 978, 967), (968, 977, 967), (974, 975, 969), (975, 976, 968), (974, 969, 970), (972, 973, 971), (973, 974, 970), (970, 971, 973), (969, 975, 968), (807, 808, 822), (808, 809, 822), (809, 810, 822), (822, 810, 821), (810, 811, 821), (811, 812, 821), (821, 812, 820), (812, 813, 820), (813, 814, 819), (820, 813, 819), (814, 815, 817), (815, 816, 817), (814, 817, 818), (818, 819, 814), (966, 983, 965), (965, 983, 964), (964, 984, 949), (964, 949, 963), (822, 823, 807), (963, 949, 950), (962, 963, 950), (961, 962, 952), (825, 826, 838), (838, 826, 837), (826, 827, 835), (827, 828, 832), (828, 829, 830), (830, 831, 828), (831, 832, 828), (832, 833, 827), (833, 834, 827), (834, 835, 827), (957, 958, 956), (958, 959, 955), (955, 956, 958), (954, 955, 959), (953, 954, 960), (954, 959, 960), (952, 953, 961), (953, 960, 961), (951, 952, 962), (826, 835, 836), (826, 836, 837), (950, 951, 962), (948, 949, 937), (622, 870, 871), (839, 840, 869), (870, 839, 869), (947, 948, 938), (938, 948, 937), (945, 946, 942), (946, 947, 940), (941, 946, 940), (943, 944, 945), (941, 942, 946), (942, 943, 945), (939, 940, 947), (840, 841, 868), (841, 842, 851), (938, 939, 947), (869, 840, 868), (842, 843, 849), (851, 842, 850), (844, 845, 848), (845, 846, 847), (843, 844, 848), (934, 935, 921), (935, 936, 921), (921, 936, 920), (936, 937, 919), (850, 842, 849), (845, 847, 848), (848, 849, 843), (932, 933, 921), (933, 934, 921), (930, 931, 922), (931, 932, 921), (928, 929, 922), (929, 930, 922), (926, 927, 922), (927, 928, 922), (924, 925, 923), (925, 926, 923), (922, 923, 926), (931, 921, 922), (841, 851, 852), (936, 919, 920), (868, 841, 853), (852, 853, 841), (854, 855, 867), (855, 856, 867), (854, 867, 868), (853, 854, 868), (856, 857, 866), (857, 858, 865), (856, 866, 867), (858, 859, 865), (859, 860, 864), (865, 859, 864), (860, 861, 864), (861, 862, 863), (864, 861, 863), (919, 937, 918), (918, 899, 900), (865, 866, 857), (917, 918, 909), (916, 917, 910), (918, 900, 909), (915, 916, 910), (913, 914, 911), (914, 915, 911), (911, 912, 913), (909, 910, 917), (910, 911, 915), (907, 908, 900), (908, 909, 900), (907, 901, 906), (905, 906, 902), (902, 906, 901), (903, 904, 905), (902, 903, 905), (901, 907, 900), (872, 873, 1027), (895, 896, 897), (892, 893, 886), (893, 894, 897), (894, 895, 897), (873, 874, 881), (881, 874, 880), (874, 875, 878), (875, 876, 877), (874, 878, 879), (877, 878, 875), (893, 897, 885), (886, 893, 885), (889, 890, 886), (890, 891, 886), (891, 892, 886), (874, 879, 880), (873, 881, 882), (873, 882, 1026), (884, 885, 897), (887, 888, 889)])
me_beziercurve.use_remesh_preserve_volume = False
me_beziercurve.use_remesh_preserve_attributes = False
me_beziercurve.use_mirror_vertex_groups = False
me_beziercurve.update()

# ---- objects
ob_beziercurve = bpy.data.objects.new('BezierCurve', me_beziercurve)

# ---- transforms, parenting, visibility, modifiers, constraints
ob_beziercurve.location = (0.0, 0.9617, 0.0)
ob_beziercurve.rotation_euler = (0.0, 1.571, 0.0)
ob_beziercurve.lineart.crease_threshold = 0.0

# ---- collection membership
col_collection.objects.link(ob_beziercurve)

# ---- scene / render settings (as saved in the file)
scene.frame_start = 1; scene.frame_end = 250; scene.frame_set(1)
scene.render.engine = 'BLENDER_EEVEE_NEXT'
scene.cycles.use_denoising = False
scene.cycles.samples = 128
scene.cycles.sampling_pattern = 'TABULATED_SOBOL'
scene.cycles.use_adaptive_sampling = False
scene.cycles.use_light_tree = False
scene.view_settings.view_transform = 'Filmic'
bpy.context.view_layer.update()

# ---- added for rendering (the .blend has no active camera and no usable light): camera, sun
cam_auto = bpy.data.cameras.new('AutoCamera')
cam_auto.lens = 50.0
cam_auto.sensor_width = 36.0
cam_auto.clip_end = 1000.0
ob_auto_camera = bpy.data.objects.new('AutoCamera', cam_auto)
scene.collection.objects.link(ob_auto_camera)
ob_auto_camera.location = (4.81448, -4.93585, 3.73794)
ob_auto_camera.rotation_euler = (1.09748, -7.21219e-08, 0.694738)
scene.camera = ob_auto_camera
light_auto_sun = bpy.data.lights.new('AutoSun', 'SUN')
light_auto_sun.energy = 3.0
light_auto_sun.angle = 0.0523599
ob_auto_sun = bpy.data.objects.new('AutoSun', light_auto_sun)
scene.collection.objects.link(ob_auto_sun)
ob_auto_sun.rotation_euler = (0.872665, 0.174533, 0.523599)
bpy.context.view_layer.update()

